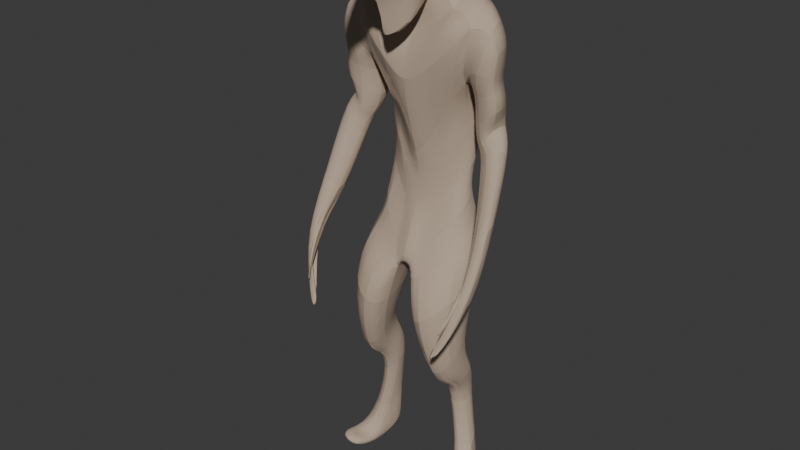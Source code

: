 # Source: base_enemy.blend  (saved by Blender 5.0.112; exported with 4.5.12 LTS)
import bpy
from mathutils import Matrix  # noqa: F401  (used for matrix-valued properties, if any)

bpy.ops.wm.read_factory_settings(use_empty=True)
scene = bpy.context.scene
scene.name = 'Scene'

# ---- collections
col_collection = bpy.data.collections.new('Collection'); scene.collection.children.link(col_collection)

# ---- materials (node trees are filled in below, after node groups)
mat_material_001 = bpy.data.materials.new('Material.001')
mat_material_001.diffuse_color = (0.5173, 0.4045, 0.3075, 1.0)
mat_material_001.roughness = 0.01064

# ---- material node trees
mat_material_001.use_nodes = True; mat_material_001.node_tree.nodes.clear()
_N = mat_material_001.node_tree.nodes; _L = mat_material_001.node_tree.links
n0 = _N.new('ShaderNodeBsdfPrincipled'); n0.name = 'Principled BSDF'; n0.location = (0, 300)
n0.inputs[0].default_value = (0.5173, 0.4045, 0.3075, 1.0)
n0.inputs[2].default_value = 0.01064
n0.inputs[27].default_value = (0.0, 0.0, 0.0, 1.0)
n0.inputs[28].default_value = 1.0
n1 = _N.new('ShaderNodeOutputMaterial'); n1.name = 'Material Output'; n1.location = (280, 300)
_L.new(n0.outputs[0], n1.inputs[0])
n1.is_active_output = True

# ---- world
world_world = bpy.data.worlds.new('World'); scene.world = world_world
world_world.use_nodes = True; world_world.node_tree.nodes.clear()
_N = world_world.node_tree.nodes; _L = world_world.node_tree.links
n0 = _N.new('ShaderNodeOutputWorld'); n0.name = 'World Output'; n0.location = (200, 100)
n1 = _N.new('ShaderNodeBackground'); n1.name = 'Background'; n1.location = (-200, 100)
n1.inputs[0].default_value = (0.05088, 0.05088, 0.05088, 1.0)
_L.new(n1.outputs[0], n0.inputs[0])
n0.is_active_output = True
world_world.color = (0.05088, 0.05088, 0.05088)
world_world.sun_shadow_jitter_overblur = 0.0

# ---- meshes
me_cube_008 = bpy.data.meshes.new('Cube.008')
me_cube_008.from_pydata([(0.3797, -0.0107, -0.88), (0.4777, -0.01641, 0.4943), (0.4711, 0.2462, -0.505), (0.4227, 0.3984, 0.5141), (0.4978, -0.02413, -1.078), (0.4799, 0.3843, -0.8246), (0.683, -0.15, 1.033), (0.4729, 0.4034, 1.256), (0.103, 0.7211, 0.8011), (0.1079, -0.1262, -1.187), (0.158, 0.4196, -0.4901), (0.1347, 0.0944, -0.1529), (0.05196, -0.2447, -1.342), (0.08393, 0.416, -1.078), (0.179, 0.423, 1.236), (0.5144, -0.05856, 1.147), (0.1452, 0.4704, -0.7914), (0.5425, -0.1958, -2.229), (0.5479, -0.00793, -1.97), (0.2706, -0.1349, -2.199), (0.2964, 0.05737, -1.967), (0.6638, 0.2184, -1.201), (0.1255, 0.2275, -1.445), (0.579, -0.2825, -1.402), (0.1147, -0.2666, -1.692), (0.4005, -0.2452, -2.416), (0.4118, 0.4577, -0.9843), (0.426, 0.05386, -1.942), (0.2971, -0.4881, -1.631), (0.3462, 0.3275, -1.307), (0.1986, -0.2021, -1.3), (0.5139, 0.4348, 0.1789), (0.4054, 0.1524, 0.1312), (0.2903, 0.04774, -0.2096), (0.1796, 0.5555, 0.3703), (0.7359, 0.2244, 0.5342), (0.8063, -0.05106, 0.5186), (0.7975, 0.1956, 0.8411), (0.8198, -0.03796, 0.7432), (0.5998, 0.2414, -0.07302), (0.5673, 0.0953, -0.1433), (0.7513, 0.2115, 0.109), (0.6891, 0.07609, 0.08329), (0.6742, 0.2708, 1.047), (0.5532, 0.3319, 0.5193), (0.5994, -0.09798, 0.564), (0.7873, -0.07522, 0.9879), (0.702, 0.2865, 0.04142), (0.6438, -0.01064, -0.04699), (0.1406, -0.2418, 0.5578), (0.4774, 0.2661, -0.3123), (0.1052, 0.06353, -0.7522), (0.1596, 0.4977, -0.3358), (0.3255, 0.1185, -0.5339), (0.813, -0.02689, 0.4668), (0.7387, 0.2091, 0.4756), (0.5118, 0.3852, 0.4143), (0.5343, 0.08948, 0.3423), (0.616, -0.02627, 0.385), (0.6132, 0.308, 0.4311), (0.8554, -0.02637, 0.298), (0.6034, 0.0009392, 0.126), (0.6495, 0.3217, 0.2526), (0.7899, 0.2112, 0.3162), (0.5064, 0.3761, 0.1752), (0.4681, 0.1465, 0.04285), (0.6295, 0.1687, -0.2238), (0.6141, 0.0409, -0.157), (0.8827, 0.1484, 0.03079), (0.8382, 0.06598, 0.08435), (0.7935, 0.2058, -0.09982), (0.7673, -0.02566, -0.05804), (0.7526, -0.07593, -0.8327), (0.7346, -0.1605, -0.7952), (0.8958, -0.08661, -0.6467), (0.9242, -0.1747, -0.5966), (0.8254, -0.04615, -0.7594), (0.7997, -0.2025, -0.6703), (0.5331, 0.009038, -2.43), (0.583, 0.1852, -2.307), (0.2927, -0.004862, -2.305), (0.3096, 0.2249, -2.191), (0.3842, -0.06701, -2.447), (0.4339, 0.2216, -2.228), (0.4715, 0.1357, -2.643), (0.495, 0.2554, -2.55), (0.2666, 0.1594, -2.515), (0.2909, 0.2696, -2.441), (0.377, 0.06315, -2.645), (0.4066, 0.2696, -2.486), (0.6073, 0.1432, -3.183), (0.5414, 0.261, -3.022), (0.4843, 0.03845, -3.174), (0.4211, 0.3064, -2.957), (0.3535, 0.2522, -2.963), (0.4121, 0.09332, -3.174), (0.6537, 0.1444, -3.543), (0.5812, 0.2775, -3.491), (0.466, 0.1504, -3.536), (0.4723, 0.2969, -3.448), (0.3711, 0.2803, -3.401), (0.4004, 0.154, -3.48), (0.6042, -0.2556, -3.378), (0.7044, -0.1905, -3.372), (0.4779, -0.1966, -3.422), (0.6341, -0.3643, -3.439), (0.7562, -0.2844, -3.435), (0.4998, -0.352, -3.473), (0.4592, -0.02873, -3.482), (0.5862, -0.09145, -3.448), (0.7282, -0.06346, -3.522), (0.6049, -0.09741, -3.566), (0.4563, -0.03604, -3.582), (0.6667, -0.02297, -3.416), (0.8565, -0.4684, -1.448), (0.8763, -0.5589, -1.468), (0.6915, -0.527, -1.683), (0.6188, -0.623, -1.779), (0.6927, -0.54, -1.65), (0.6024, -0.5864, -1.744), (0.8921, -0.3651, -1.107), (0.851, -0.4156, -1.073), (0.8565, -0.5336, -1.264), (0.9143, -0.5128, -1.273), (0.9339, -0.3826, -1.26), (0.9023, -0.3296, -1.249), (0.8418, -0.1935, -0.9634), (0.8388, -0.29, -0.9613), (0.7839, -0.601, -1.371), (0.7948, -0.5666, -1.465), (0.7738, -0.6385, -1.489), (0.7493, -0.6603, -1.498), (0.7022, -0.6267, -1.551), (0.7255, -0.6062, -1.548), (0.9132, -0.459, -1.303), (0.7208, -0.6764, -1.827), (0.8615, -0.5147, -1.479), (0.6477, -0.6689, -1.729), (0.7717, -0.4993, -1.3), (0.2034, -0.0428, 1.194), (0.144, 0.1461, 1.282), (0.1442, -0.1598, 1.119), (0.5515, -0.06253, 1.751), (0.2155, 0.1199, 1.36), (0.3642, 0.05052, 1.753), (0.2048, -0.07435, 1.319), (0.6362, -0.0516, 1.726), (0.3043, 0.141, 1.495), (0.2866, -0.2118, 1.391), (0.4514, -0.11, 1.42), (0.1768, 0.1146, 1.735), (0.09087, -0.2899, 0.7138), (0.2408, -0.1133, 1.545), (0.3615, -0.006863, 1.752), (0.05219, -0.2623, 1.356), (0.05977, 0.1556, 1.355), (-0.3825, -0.006993, -0.8801), (-0.4776, -0.01375, 0.4928), (-0.4707, 0.2474, -0.5057), (-0.4224, 0.3985, 0.5137), (0.001216, 0.4058, -0.4525), (0.002404, 0.7383, 0.8132), (-0.001433, -0.1869, -1.131), (-0.008649, 0.01648, -0.4799), (-0.4988, -0.01837, -1.08), (-0.4792, 0.3847, -0.825), (0.001295, 0.4148, -1.093), (0.002151, -0.1956, -1.365), (-0.6834, -0.1499, 1.033), (-0.4731, 0.4036, 1.256), (1.845e-05, 0.3916, 1.151), (-0.001081, 0.0321, 0.7045), (-0.1008, 0.7181, 0.8004), (-0.1088, -0.1219, -1.191), (-0.156, 0.42, -0.4902), (-0.1337, 0.1087, -0.1632), (-0.04895, -0.2442, -1.342), (-0.08267, 0.4153, -1.077), (-0.1791, 0.4232, 1.236), (-0.5158, -0.05816, 1.147), (-0.1438, 0.4704, -0.7914), (0.0008287, 0.4626, -0.8022), (-0.5427, -0.1941, -2.229), (-0.5481, -0.007352, -1.971), (-0.2727, -0.1335, -2.2), (-0.2976, 0.05762, -1.967), (-0.6638, 0.2185, -1.201), (-0.1249, 0.2275, -1.445), (-0.5804, -0.2817, -1.403), (-0.1161, -0.2657, -1.692), (-0.3992, -0.2406, -2.414), (-0.4109, 0.4566, -0.9839), (-0.4263, 0.05434, -1.943), (-0.3006, -0.4864, -1.631), (-0.346, 0.3274, -1.307), (-0.1983, -0.1994, -1.303), (-0.5129, 0.435, 0.1788), (-0.403, 0.1558, 0.1311), (-0.01123, 0.02361, -0.7062), (0.0008081, 0.5227, 0.4163), (-0.2866, 0.05875, -0.2134), (-0.1781, 0.5555, 0.3698), (-0.7358, 0.2245, 0.534), (-0.8062, -0.05093, 0.5183), (-0.7975, 0.1957, 0.841), (-0.8198, -0.0379, 0.7431), (-0.5995, 0.2419, -0.07299), (-0.5672, 0.09613, -0.1432), (-0.7512, 0.2117, 0.109), (-0.6889, 0.07655, 0.08333), (-0.6742, 0.2709, 1.047), (-0.5531, 0.332, 0.519), (-0.5994, -0.09774, 0.5634), (-0.7874, -0.07516, 0.9878), (-0.7019, 0.2867, 0.04142), (-0.6436, -0.009888, -0.04684), (-0.145, -0.2399, 0.5558), (-0.007802, -0.2638, 0.5201), (-0.4769, 0.2671, -0.3126), (-0.1184, 0.0695, -0.7503), (-0.1581, 0.4978, -0.3358), (-0.3262, 0.1228, -0.5319), (-0.01047, -0.0185, -0.7948), (0.0008981, 0.4704, -0.301), (-0.8129, -0.02669, 0.4666), (-0.7386, 0.2092, 0.4755), (-0.5114, 0.3857, 0.414), (-0.5337, 0.09134, 0.3416), (-0.6156, -0.02549, 0.3844), (-0.613, 0.3082, 0.4309), (-0.8552, -0.02607, 0.2979), (-0.6029, 0.002157, 0.126), (-0.6493, 0.322, 0.2525), (-0.7898, 0.2114, 0.3162), (-0.506, 0.3766, 0.1752), (-0.4673, 0.148, 0.04296), (-0.6293, 0.1692, -0.2238), (-0.6138, 0.04157, -0.1569), (-0.8827, 0.1485, 0.03076), (-0.8382, 0.0662, 0.08434), (-0.7934, 0.206, -0.09983), (-0.7673, -0.02527, -0.05803), (-0.7527, -0.07572, -0.8327), (-0.7347, -0.1603, -0.7952), (-0.8959, -0.08652, -0.6467), (-0.9242, -0.1747, -0.5965), (-0.8254, -0.04602, -0.7594), (-0.7997, -0.2024, -0.6702), (-0.529, 0.01154, -2.427), (-0.5806, 0.1866, -2.306), (-0.2878, -0.002194, -2.302), (-0.3068, 0.2262, -2.19), (-0.3789, -0.06346, -2.442), (-0.4317, 0.2228, -2.228), (-0.4724, 0.1365, -2.642), (-0.495, 0.2562, -2.549), (-0.2669, 0.161, -2.515), (-0.2905, 0.2709, -2.44), (-0.3785, 0.06415, -2.644), (-0.4062, 0.2707, -2.485), (-0.607, 0.1443, -3.187), (-0.5418, 0.2618, -3.024), (-0.4864, 0.03916, -3.18), (-0.4222, 0.3072, -2.959), (-0.3557, 0.2532, -2.966), (-0.4135, 0.09494, -3.179), (-0.6505, 0.1462, -3.541), (-0.5764, 0.2795, -3.489), (-0.4608, 0.1528, -3.531), (-0.4649, 0.2993, -3.443), (-0.3604, 0.2831, -3.394), (-0.388, 0.1573, -3.469), (-0.6032, -0.2547, -3.378), (-0.7037, -0.1898, -3.373), (-0.4758, -0.1952, -3.422), (-0.6335, -0.3637, -3.438), (-0.7557, -0.2839, -3.435), (-0.4985, -0.3509, -3.472), (-0.4531, -0.02575, -3.481), (-0.5837, -0.08949, -3.451), (-0.7271, -0.0625, -3.521), (-0.6036, -0.09605, -3.565), (-0.452, -0.03359, -3.578), (-0.6649, -0.02162, -3.417), (-0.8567, -0.4684, -1.448), (-0.8765, -0.5588, -1.468), (-0.6918, -0.5269, -1.684), (-0.619, -0.623, -1.779), (-0.693, -0.5399, -1.65), (-0.6025, -0.5863, -1.744), (-0.8923, -0.3649, -1.107), (-0.8512, -0.4155, -1.073), (-0.8567, -0.5335, -1.264), (-0.9144, -0.5128, -1.273), (-0.9341, -0.3825, -1.26), (-0.9025, -0.3295, -1.25), (-0.842, -0.1934, -0.9634), (-0.839, -0.2898, -0.9614), (-0.7841, -0.601, -1.371), (-0.7949, -0.5666, -1.465), (-0.774, -0.6385, -1.489), (-0.7495, -0.6603, -1.498), (-0.7024, -0.6267, -1.551), (-0.7257, -0.6062, -1.548), (-0.9133, -0.459, -1.303), (-0.7209, -0.6763, -1.827), (-0.8617, -0.5147, -1.479), (-0.648, -0.6689, -1.729), (-0.7719, -0.4992, -1.3), (-0.2042, -0.0427, 1.194), (-0.0009858, -0.06315, 1.015), (0.0009054, 0.1709, 1.298), (-0.1434, 0.1461, 1.282), (-0.1442, -0.1597, 1.118), (-0.5526, -0.06214, 1.751), (-0.2142, 0.1198, 1.36), (-0.3637, 0.05047, 1.753), (6.076e-05, 0.04381, 1.821), (-0.0001431, -0.5928, 0.6743), (0.001035, -2.244, 1.43), (-0.204, -0.07426, 1.319), (-0.6363, -0.05128, 1.726), (0.002272, -0.00334, 1.856), (-0.3034, 0.1409, 1.494), (-0.2843, -0.2122, 1.39), (0.0005203, -0.4532, 1.335), (0.002536, 0.1932, 1.417), (-0.4498, -0.1103, 1.419), (-0.1762, 0.1146, 1.735), (-0.09202, -0.2896, 0.7126), (-0.241, -0.1141, 1.545), (-0.3581, -0.007486, 1.752), (-0.05009, -0.2624, 1.356), (-0.05782, 0.1514, 1.355)], [], [(34, 8, 3, 31), (31, 3, 1, 32), (10, 2, 5, 16), (8, 161, 170, 14), (33, 11, 163, 198), (22, 29, 27, 20), (2, 0, 4, 5), (9, 162, 167, 12), (15, 14, 140, 139), (11, 1, 6, 49), (44, 43, 37, 35), (163, 11, 49, 217), (7, 14, 15, 6), (0, 9, 30, 4), (166, 13, 12, 167), (32, 1, 11, 33), (3, 8, 14, 7), (160, 10, 16, 181), (199, 161, 8, 34), (181, 16, 13, 166), (16, 5, 26, 13), (17, 25, 82, 78), (21, 23, 17, 18), (24, 22, 20, 19), (23, 28, 25, 17), (4, 30, 28, 23), (12, 13, 22, 24), (5, 4, 23, 21), (13, 26, 29, 22), (30, 9, 12), (25, 28, 24, 19), (19, 20, 81, 80), (29, 26, 5, 21), (28, 30, 12, 24), (27, 29, 21, 18), (160, 223, 52, 10), (0, 53, 51, 9), (9, 51, 222, 162), (2, 50, 53, 0), (10, 52, 50, 2), (36, 35, 37, 38), (46, 45, 36, 38), (43, 46, 38, 37), (63, 60, 42, 41), (47, 41, 68, 70), (62, 63, 41, 47), (65, 64, 39, 40), (61, 65, 40, 48), (60, 61, 48, 42), (64, 62, 47, 39), (42, 48, 71, 69), (7, 6, 46, 43), (6, 1, 45, 46), (3, 7, 43, 44), (49, 6, 15), (217, 49, 15, 171), (53, 50, 31, 32), (50, 52, 34, 31), (51, 53, 32, 33), (222, 51, 33, 198), (52, 223, 199, 34), (3, 44, 59, 56), (36, 45, 58, 54), (45, 1, 57, 58), (1, 3, 56, 57), (44, 35, 55, 59), (35, 36, 54, 55), (56, 59, 62, 64), (54, 58, 61, 60), (58, 57, 65, 61), (57, 56, 64, 65), (59, 55, 63, 62), (55, 54, 60, 63), (68, 69, 75, 74), (69, 71, 77, 75), (41, 42, 69, 68), (48, 40, 67, 71), (39, 47, 70, 66), (40, 39, 66, 67), (70, 68, 74, 76), (66, 70, 76, 72), (67, 66, 72, 73), (71, 67, 73, 77), (80, 81, 87, 86), (83, 79, 85, 89), (20, 27, 83, 81), (18, 17, 78, 79), (27, 18, 79, 83), (25, 19, 80, 82), (87, 89, 93, 94), (88, 86, 95, 92), (78, 82, 88, 84), (82, 80, 86, 88), (81, 83, 89, 87), (79, 78, 84, 85), (111, 110, 106, 105), (95, 94, 100, 101), (85, 84, 90, 91), (89, 85, 91, 93), (86, 87, 94, 95), (84, 88, 92, 90), (100, 99, 98, 101), (98, 99, 97, 96), (109, 108, 104, 102), (94, 93, 99, 100), (91, 90, 96, 97), (93, 91, 97, 99), (103, 102, 105, 106), (102, 104, 107, 105), (112, 111, 105, 107), (113, 109, 102, 103), (110, 113, 103, 106), (108, 112, 107, 104), (95, 101, 112, 108), (96, 90, 113, 110), (90, 92, 109, 113), (101, 98, 111, 112), (92, 95, 108, 109), (98, 96, 110, 111), (122, 121, 115, 119), (115, 136, 137, 119), (121, 138, 136, 115), (119, 137, 135, 117), (123, 122, 119, 117), (124, 134, 135, 116), (125, 124, 116, 118), (120, 125, 118, 114), (72, 76, 125, 120), (76, 74, 124, 125), (74, 75, 134, 124), (75, 77, 122, 123), (72, 120, 129, 126), (77, 73, 121, 122), (129, 128, 132, 133), (73, 72, 126, 127), (120, 138, 121, 128, 129), (121, 73, 127, 128), (131, 130, 133, 132), (128, 127, 131, 132), (126, 129, 133, 130), (127, 126, 130, 131), (134, 75, 123), (135, 137, 118, 116), (137, 136, 114, 118), (135, 134, 123, 117), (136, 138, 120, 114), (140, 311, 310, 139), (171, 15, 139, 310), (14, 170, 311, 140), (155, 150, 144, 147), (149, 146, 142, 148), (139, 145, 141, 151), (153, 322, 319, 152), (154, 152, 319, 325), (150, 317, 322, 153), (140, 143, 145, 139), (147, 144, 146, 149), (143, 147, 149, 145), (151, 154, 325, 318), (145, 149, 148, 141), (140, 155, 147, 143), (311, 326, 155, 140), (141, 148, 154, 151), (144, 150, 153, 146), (148, 142, 152, 154), (146, 153, 152, 142), (310, 139, 151, 318), (326, 317, 150, 155), (201, 196, 159, 172), (196, 197, 157, 159), (174, 180, 165, 158), (172, 178, 170, 161), (200, 198, 163, 175), (187, 185, 192, 194), (158, 165, 164, 156), (173, 176, 167, 162), (179, 309, 312, 178), (175, 216, 168, 157), (211, 202, 204, 210), (163, 217, 216, 175), (169, 168, 179, 178), (156, 164, 195, 173), (166, 167, 176, 177), (197, 200, 175, 157), (159, 169, 178, 172), (160, 181, 180, 174), (199, 201, 172, 161), (181, 166, 177, 180), (180, 177, 191, 165), (182, 248, 252, 190), (186, 183, 182, 188), (189, 184, 185, 187), (188, 182, 190, 193), (164, 188, 193, 195), (176, 189, 187, 177), (165, 186, 188, 164), (177, 187, 194, 191), (195, 176, 173), (190, 184, 189, 193), (184, 250, 251, 185), (194, 186, 165, 191), (193, 189, 176, 195), (192, 183, 186, 194), (160, 174, 220, 223), (156, 173, 219, 221), (173, 162, 222, 219), (158, 156, 221, 218), (174, 158, 218, 220), (203, 205, 204, 202), (213, 205, 203, 212), (210, 204, 205, 213), (233, 208, 209, 230), (214, 240, 238, 208), (232, 214, 208, 233), (235, 207, 206, 234), (231, 215, 207, 235), (230, 209, 215, 231), (234, 206, 214, 232), (209, 239, 241, 215), (169, 210, 213, 168), (168, 213, 212, 157), (159, 211, 210, 169), (216, 179, 168), (217, 171, 179, 216), (221, 197, 196, 218), (218, 196, 201, 220), (219, 200, 197, 221), (222, 198, 200, 219), (220, 201, 199, 223), (159, 226, 229, 211), (203, 224, 228, 212), (212, 228, 227, 157), (157, 227, 226, 159), (211, 229, 225, 202), (202, 225, 224, 203), (226, 234, 232, 229), (224, 230, 231, 228), (228, 231, 235, 227), (227, 235, 234, 226), (229, 232, 233, 225), (225, 233, 230, 224), (238, 244, 245, 239), (239, 245, 247, 241), (208, 238, 239, 209), (215, 241, 237, 207), (206, 236, 240, 214), (207, 237, 236, 206), (240, 246, 244, 238), (236, 242, 246, 240), (237, 243, 242, 236), (241, 247, 243, 237), (250, 256, 257, 251), (253, 259, 255, 249), (185, 251, 253, 192), (183, 249, 248, 182), (192, 253, 249, 183), (190, 252, 250, 184), (257, 264, 263, 259), (258, 262, 265, 256), (248, 254, 258, 252), (252, 258, 256, 250), (251, 257, 259, 253), (249, 255, 254, 248), (281, 275, 276, 280), (265, 271, 270, 264), (255, 261, 260, 254), (259, 263, 261, 255), (256, 265, 264, 257), (254, 260, 262, 258), (270, 271, 268, 269), (268, 266, 267, 269), (279, 272, 274, 278), (264, 270, 269, 263), (261, 267, 266, 260), (263, 269, 267, 261), (273, 276, 275, 272), (272, 275, 277, 274), (282, 277, 275, 281), (283, 273, 272, 279), (280, 276, 273, 283), (278, 274, 277, 282), (265, 278, 282, 271), (266, 280, 283, 260), (260, 283, 279, 262), (271, 282, 281, 268), (262, 279, 278, 265), (268, 281, 280, 266), (292, 289, 285, 291), (285, 289, 307, 306), (291, 285, 306, 308), (289, 287, 305, 307), (293, 287, 289, 292), (294, 286, 305, 304), (295, 288, 286, 294), (290, 284, 288, 295), (242, 290, 295, 246), (246, 295, 294, 244), (244, 294, 304, 245), (245, 293, 292, 247), (242, 296, 299, 290), (247, 292, 291, 243), (299, 303, 302, 298), (243, 297, 296, 242), (290, 299, 298, 291, 308), (291, 298, 297, 243), (301, 302, 303, 300), (298, 302, 301, 297), (296, 300, 303, 299), (297, 301, 300, 296), (304, 293, 245), (305, 286, 288, 307), (307, 288, 284, 306), (305, 287, 293, 304), (306, 284, 290, 308), (312, 309, 310, 311), (171, 310, 309, 179), (178, 312, 311, 170), (333, 323, 316, 328), (327, 324, 314, 321), (309, 329, 313, 320), (331, 330, 319, 322), (332, 325, 319, 330), (328, 331, 322, 317), (312, 309, 320, 315), (323, 327, 321, 316), (315, 320, 327, 323), (329, 318, 325, 332), (320, 313, 324, 327), (312, 315, 323, 333), (311, 312, 333, 326), (313, 329, 332, 324), (316, 321, 331, 328), (324, 332, 330, 314), (321, 314, 330, 331), (310, 318, 329, 309), (326, 333, 328, 317)])
me_cube_008.polygons.foreach_set('use_smooth', [True] * 336)
_k = set([(0, 2), (0, 4), (0, 9), (0, 53), (1, 3), (1, 6), (1, 11), (1, 32), (1, 45), (1, 57), (2, 5), (2, 10), (2, 50), (3, 7), (3, 8), (3, 31), (3, 44), (3, 56), (4, 5), (4, 23), (4, 30), (5, 16), (5, 21), (5, 26), (6, 7), (6, 15), (6, 46), (6, 49), (7, 14), (7, 43), (8, 14), (8, 34), (8, 161), (9, 12), (9, 30), (9, 51), (9, 162), (10, 16), (10, 52), (10, 160), (11, 33), (11, 49), (11, 163), (12, 13), (12, 24), (12, 30), (12, 167), (13, 16), (13, 22), (13, 26), (13, 166), (14, 15), (14, 140), (14, 170), (15, 49), (15, 139), (15, 171), (16, 181), (17, 18), (17, 23), (17, 25), (17, 78), (18, 21), (18, 27), (18, 79), (19, 20), (19, 24), (19, 25), (19, 80), (20, 22), (20, 27), (20, 81), (21, 23), (21, 29), (22, 24), (22, 29), (23, 28), (24, 28), (25, 28), (25, 82), (26, 29), (27, 29), (27, 83), (28, 30), (31, 32), (31, 34), (31, 50), (32, 33), (32, 53), (33, 51), (33, 198), (34, 52), (34, 199), (35, 36), (35, 37), (35, 44), (35, 55), (36, 38), (36, 45), (36, 54), (37, 38), (37, 43), (38, 46), (39, 40), (39, 47), (39, 64), (39, 66), (40, 48), (40, 65), (40, 67), (41, 42), (41, 47), (41, 63), (41, 68), (42, 48), (42, 60), (42, 69), (43, 44), (43, 46), (44, 59), (45, 46), (45, 58), (47, 62), (47, 70), (48, 61), (48, 71), (49, 217), (50, 52), (50, 53), (51, 53), (54, 55), (54, 58), (54, 60), (55, 59), (55, 63), (56, 57), (56, 59), (56, 64), (57, 58), (57, 65), (58, 61), (59, 62), (60, 61), (60, 63), (61, 65), (62, 63), (62, 64), (64, 65), (66, 67), (66, 70), (66, 72), (67, 71), (67, 73), (68, 69), (68, 70), (68, 74), (69, 71), (69, 75), (70, 76), (71, 77), (72, 73), (72, 76), (72, 120), (72, 126), (73, 77), (73, 121), (73, 127), (74, 75), (74, 76), (74, 124), (75, 77), (75, 123), (75, 134), (76, 125), (77, 122), (78, 79), (78, 82), (78, 84), (79, 83), (79, 85), (80, 81), (80, 82), (80, 86), (81, 83), (81, 87), (82, 88), (83, 89), (84, 85), (84, 88), (84, 90), (85, 89), (85, 91), (86, 87), (86, 88), (86, 95), (87, 89), (87, 94), (88, 92), (89, 93), (90, 91), (90, 92), (90, 96), (90, 113), (91, 93), (91, 97), (92, 95), (92, 109), (93, 94), (93, 99), (94, 95), (94, 100), (95, 101), (95, 108), (96, 97), (96, 98), (96, 110), (97, 99), (98, 99), (98, 101), (98, 111), (99, 100), (100, 101), (101, 112), (102, 103), (102, 104), (102, 105), (102, 109), (103, 106), (103, 113), (104, 107), (104, 108), (105, 106), (105, 107), (105, 111), (106, 110), (107, 112), (108, 109), (108, 112), (109, 113), (110, 111), (110, 113), (111, 112), (114, 118), (114, 120), (114, 136), (115, 119), (115, 121), (115, 136), (116, 118), (116, 124), (116, 135), (117, 119), (117, 123), (117, 135), (118, 125), (118, 137), (119, 122), (119, 137), (120, 125), (120, 129), (120, 138), (121, 122), (121, 128), (121, 138), (122, 123), (123, 134), (124, 125), (124, 134), (126, 127), (126, 129), (126, 130), (127, 128), (127, 131), (128, 129), (128, 132), (129, 133), (130, 131), (130, 133), (131, 132), (132, 133), (134, 135), (135, 137), (136, 137), (136, 138), (139, 145), (139, 151), (140, 143), (140, 155), (141, 145), (141, 148), (141, 151), (142, 146), (142, 148), (142, 152), (143, 145), (143, 147), (144, 146), (144, 147), (144, 150), (145, 149), (146, 149), (146, 153), (147, 149), (147, 155), (148, 149), (148, 154), (150, 153), (150, 155), (150, 317), (151, 154), (151, 318), (152, 153), (152, 154), (152, 319), (153, 322), (154, 325), (155, 326), (156, 158), (156, 164), (156, 173), (156, 221), (157, 159), (157, 168), (157, 175), (157, 197), (157, 212), (157, 227), (158, 165), (158, 174), (158, 218), (159, 169), (159, 172), (159, 196), (159, 211), (159, 226), (160, 174), (160, 181), (160, 223), (161, 170), (161, 172), (161, 199), (162, 167), (162, 173), (162, 222), (163, 175), (163, 198), (163, 217), (164, 165), (164, 188), (164, 195), (165, 180), (165, 186), (165, 191), (166, 167), (166, 177), (166, 181), (167, 176), (168, 169), (168, 179), (168, 213), (168, 216), (169, 178), (169, 210), (170, 178), (170, 311), (171, 179), (171, 217), (171, 310), (172, 178), (172, 201), (173, 176), (173, 195), (173, 219), (174, 180), (174, 220), (175, 200), (175, 216), (176, 177), (176, 189), (176, 195), (177, 180), (177, 187), (177, 191), (178, 179), (178, 312), (179, 216), (179, 309), (180, 181), (182, 183), (182, 188), (182, 190), (182, 248), (183, 186), (183, 192), (183, 249), (184, 185), (184, 189), (184, 190), (184, 250), (185, 187), (185, 192), (185, 251), (186, 188), (186, 194), (187, 189), (187, 194), (188, 193), (189, 193), (190, 193), (190, 252), (191, 194), (192, 194), (192, 253), (193, 195), (196, 197), (196, 201), (196, 218), (197, 200), (197, 221), (198, 200), (198, 222), (199, 201), (199, 223), (200, 219), (201, 220), (202, 203), (202, 204), (202, 211), (202, 225), (203, 205), (203, 212), (203, 224), (204, 205), (204, 210), (205, 213), (206, 207), (206, 214), (206, 234), (206, 236), (207, 215), (207, 235), (207, 237), (208, 209), (208, 214), (208, 233), (208, 238), (209, 215), (209, 230), (209, 239), (210, 211), (210, 213), (211, 229), (212, 213), (212, 228), (214, 232), (214, 240), (215, 231), (215, 241), (216, 217), (218, 220), (218, 221), (219, 221), (224, 225), (224, 228), (224, 230), (225, 229), (225, 233), (226, 227), (226, 229), (226, 234), (227, 228), (227, 235), (228, 231), (229, 232), (230, 231), (230, 233), (231, 235), (232, 233), (232, 234), (234, 235), (236, 237), (236, 240), (236, 242), (237, 241), (237, 243), (238, 239), (238, 240), (238, 244), (239, 241), (239, 245), (240, 246), (241, 247), (242, 243), (242, 246), (242, 290), (242, 296), (243, 247), (243, 291), (243, 297), (244, 245), (244, 246), (244, 294), (245, 247), (245, 293), (245, 304), (246, 295), (247, 292), (248, 249), (248, 252), (248, 254), (249, 253), (249, 255), (250, 251), (250, 252), (250, 256), (251, 253), (251, 257), (252, 258), (253, 259), (254, 255), (254, 258), (254, 260), (255, 259), (255, 261), (256, 257), (256, 258), (256, 265), (257, 259), (257, 264), (258, 262), (259, 263), (260, 261), (260, 262), (260, 266), (260, 283), (261, 263), (261, 267), (262, 265), (262, 279), (263, 264), (263, 269), (264, 265), (264, 270), (265, 271), (265, 278), (266, 267), (266, 268), (266, 280), (267, 269), (268, 269), (268, 271), (268, 281), (269, 270), (270, 271), (271, 282), (272, 273), (272, 274), (272, 275), (272, 279), (273, 276), (273, 283), (274, 277), (274, 278), (275, 276), (275, 277), (275, 281), (276, 280), (277, 282), (278, 279), (278, 282), (279, 283), (280, 281), (280, 283), (281, 282), (284, 288), (284, 290), (284, 306), (285, 289), (285, 291), (285, 306), (286, 288), (286, 294), (286, 305), (287, 289), (287, 293), (287, 305), (288, 295), (288, 307), (289, 292), (289, 307), (290, 295), (290, 299), (290, 308), (291, 292), (291, 298), (291, 308), (292, 293), (293, 304), (294, 295), (294, 304), (296, 297), (296, 299), (296, 300), (297, 298), (297, 301), (298, 299), (298, 302), (299, 303), (300, 301), (300, 303), (301, 302), (302, 303), (304, 305), (305, 307), (306, 307), (306, 308), (309, 320), (309, 329), (310, 311), (310, 318), (311, 326), (312, 315), (312, 333), (313, 320), (313, 324), (313, 329), (314, 321), (314, 324), (314, 330), (315, 320), (315, 323), (316, 321), (316, 323), (316, 328), (317, 322), (317, 326), (317, 328), (318, 325), (318, 329), (319, 322), (319, 325), (319, 330), (320, 327), (321, 327), (321, 331), (322, 331), (323, 327), (323, 333), (324, 327), (324, 332), (325, 332), (326, 333), (328, 331), (328, 333), (329, 332), (330, 331), (330, 332)])
me_cube_008.attributes.new('sharp_edge', 'BOOLEAN', 'EDGE').data.foreach_set('value', [ (min(e.vertices), max(e.vertices)) in _k for e in me_cube_008.edges])
_uv = me_cube_008.uv_layers.new(name='UVMap')
_uv.uv.foreach_set('vector', [0.5894, 0.4307, 0.625, 0.4339, 0.6128, 0.5389, 0.5855, 0.5387, 0.5855, 0.5387, 0.6128, 0.5389, 0.6248, 0.6688, 0.581, 0.6671, 0.4229, 0.4159, 0.4007, 0.5376, 0.375, 0.5167, 0.3967, 0.4106, 0.625, 0.4339, 0.625, 0.375, 0.625, 0.375, 0.625, 0.4163, 0.581, 0.8094, 0.608, 0.8075, 0.608, 0.875, 0.581, 0.875, 0.375, 0.4004, 0.375, 0.4402, 0.375, 0.4519, 0.375, 0.4004, 0.4007, 0.5376, 0.375, 0.7099, 0.375, 0.6883, 0.375, 0.5167, 0.375, 0.824, 0.375, 0.875, 0.375, 0.875, 0.375, 0.8496, 0.6895, 0.7433, 0.7087, 0.5, 0.7087, 0.5, 0.6911, 0.7232, 0.608, 0.8075, 0.6248, 0.6688, 0.625, 0.721, 0.6194, 0.8077, 0.6196, 0.5389, 0.625, 0.539, 0.625, 0.539, 0.625, 0.539, 0.608, 0.875, 0.608, 0.8075, 0.6194, 0.8077, 0.618, 0.875, 0.625, 0.539, 0.7087, 0.5, 0.6895, 0.7433, 0.625, 0.721, 0.375, 0.7099, 0.375, 0.824, 0.375, 0.8052, 0.375, 0.6883, 0.2535, 0.4929, 0.2605, 0.4952, 0.2754, 0.75, 0.25, 0.75, 0.581, 0.6671, 0.6248, 0.6688, 0.608, 0.8075, 0.581, 0.8094, 0.6128, 0.5389, 0.625, 0.4339, 0.625, 0.4163, 0.625, 0.539, 0.4455, 0.375, 0.4229, 0.4159, 0.3967, 0.4106, 0.4054, 0.375, 0.5934, 0.375, 0.625, 0.375, 0.625, 0.4339, 0.5894, 0.4307, 0.4054, 0.375, 0.3967, 0.4106, 0.3777, 0.383, 0.3789, 0.375, 0.3967, 0.4106, 0.375, 0.5167, 0.375, 0.4497, 0.3777, 0.383, 0.375, 0.6883, 0.375, 0.7908, 0.375, 0.7908, 0.375, 0.6883, 0.375, 0.539, 0.375, 0.6883, 0.375, 0.6883, 0.375, 0.539, 0.2754, 0.6082, 0.2754, 0.5, 0.2754, 0.5, 0.2754, 0.6082, 0.375, 0.6883, 0.375, 0.8043, 0.375, 0.7908, 0.375, 0.6883, 0.375, 0.6883, 0.375, 0.8052, 0.375, 0.8043, 0.375, 0.6883, 0.2754, 0.75, 0.2605, 0.4952, 0.2754, 0.5, 0.2754, 0.6082, 0.375, 0.5167, 0.375, 0.6883, 0.375, 0.6883, 0.375, 0.539, 0.3777, 0.383, 0.375, 0.4497, 0.375, 0.4402, 0.375, 0.4004, 0.375, 0.8052, 0.375, 0.824, 0.375, 0.8496, 0.375, 0.7908, 0.375, 0.8043, 0.375, 0.8318, 0.375, 0.821, 0.2754, 0.6082, 0.2754, 0.5, 0.2754, 0.5023, 0.2754, 0.6291, 0.375, 0.4402, 0.375, 0.4497, 0.375, 0.5167, 0.375, 0.539, 0.375, 0.8043, 0.375, 0.8052, 0.375, 0.8496, 0.375, 0.8318, 0.375, 0.4519, 0.375, 0.4402, 0.375, 0.539, 0.375, 0.539, 0.4455, 0.375, 0.4797, 0.375, 0.4656, 0.4197, 0.4229, 0.4159, 0.375, 0.7099, 0.4496, 0.6944, 0.5338, 0.8127, 0.375, 0.824, 0.375, 0.824, 0.5338, 0.8127, 0.5392, 0.875, 0.375, 0.875, 0.4007, 0.5376, 0.4448, 0.5379, 0.4496, 0.6944, 0.375, 0.7099, 0.4229, 0.4159, 0.4656, 0.4197, 0.4448, 0.5379, 0.4007, 0.5376, 0.625, 0.6774, 0.625, 0.539, 0.625, 0.539, 0.625, 0.721, 0.625, 0.721, 0.625, 0.6725, 0.625, 0.6774, 0.625, 0.721, 0.625, 0.539, 0.625, 0.721, 0.625, 0.721, 0.625, 0.539, 0.625, 0.539, 0.625, 0.6673, 0.625, 0.658, 0.625, 0.539, 0.6196, 0.5389, 0.625, 0.539, 0.625, 0.539, 0.6196, 0.5389, 0.6196, 0.5389, 0.625, 0.539, 0.625, 0.539, 0.6196, 0.5389, 0.625, 0.658, 0.6128, 0.5389, 0.6128, 0.5389, 0.625, 0.658, 0.625, 0.658, 0.625, 0.658, 0.625, 0.658, 0.625, 0.658, 0.625, 0.6673, 0.625, 0.658, 0.625, 0.658, 0.625, 0.658, 0.6128, 0.5389, 0.6196, 0.5389, 0.6196, 0.5389, 0.6128, 0.5389, 0.625, 0.658, 0.625, 0.658, 0.625, 0.658, 0.625, 0.6277, 0.625, 0.539, 0.625, 0.721, 0.625, 0.721, 0.625, 0.539, 0.625, 0.721, 0.6248, 0.6688, 0.625, 0.6725, 0.625, 0.721, 0.6128, 0.5389, 0.625, 0.539, 0.625, 0.539, 0.6196, 0.5389, 0.6194, 0.8077, 0.625, 0.721, 0.625, 0.8078, 0.618, 0.875, 0.6194, 0.8077, 0.625, 0.8078, 0.625, 0.875, 0.4496, 0.6944, 0.4448, 0.5379, 0.5855, 0.5387, 0.581, 0.6671, 0.4448, 0.5379, 0.4656, 0.4197, 0.5894, 0.4307, 0.5855, 0.5387, 0.5338, 0.8127, 0.4496, 0.6944, 0.581, 0.6671, 0.581, 0.8094, 0.5392, 0.875, 0.5338, 0.8127, 0.581, 0.8094, 0.581, 0.875, 0.4656, 0.4197, 0.4797, 0.375, 0.5934, 0.375, 0.5894, 0.4307, 0.6128, 0.5389, 0.6196, 0.5389, 0.6196, 0.5389, 0.6128, 0.5389, 0.625, 0.6774, 0.625, 0.6725, 0.625, 0.658, 0.625, 0.6755, 0.625, 0.6725, 0.6248, 0.6688, 0.625, 0.658, 0.625, 0.658, 0.6248, 0.6688, 0.6128, 0.5389, 0.6128, 0.5389, 0.625, 0.658, 0.6196, 0.5389, 0.625, 0.539, 0.625, 0.539, 0.6196, 0.5389, 0.625, 0.539, 0.625, 0.6774, 0.625, 0.6755, 0.625, 0.539, 0.6128, 0.5389, 0.6196, 0.5389, 0.6196, 0.5389, 0.6128, 0.5389, 0.625, 0.6755, 0.625, 0.658, 0.625, 0.658, 0.625, 0.6673, 0.625, 0.658, 0.625, 0.658, 0.625, 0.658, 0.625, 0.658, 0.625, 0.658, 0.6128, 0.5389, 0.6128, 0.5389, 0.625, 0.658, 0.6196, 0.5389, 0.625, 0.539, 0.625, 0.539, 0.6196, 0.5389, 0.625, 0.539, 0.625, 0.6755, 0.625, 0.6673, 0.625, 0.539, 0.625, 0.539, 0.625, 0.6277, 0.625, 0.6568, 0.625, 0.539, 0.625, 0.6277, 0.625, 0.658, 0.625, 0.658, 0.625, 0.6568, 0.625, 0.539, 0.625, 0.658, 0.625, 0.6277, 0.625, 0.539, 0.625, 0.658, 0.625, 0.658, 0.625, 0.658, 0.625, 0.658, 0.6128, 0.5389, 0.6196, 0.5389, 0.6196, 0.5389, 0.6128, 0.5389, 0.625, 0.658, 0.6128, 0.5389, 0.6128, 0.5389, 0.625, 0.658, 0.6196, 0.5389, 0.625, 0.539, 0.625, 0.539, 0.6196, 0.5389, 0.6128, 0.5389, 0.6196, 0.5389, 0.6196, 0.5389, 0.6128, 0.5389, 0.625, 0.658, 0.6128, 0.5389, 0.6128, 0.5389, 0.625, 0.658, 0.625, 0.658, 0.625, 0.658, 0.625, 0.658, 0.625, 0.658, 0.2754, 0.6291, 0.2754, 0.5023, 0.2754, 0.5, 0.2754, 0.6082, 0.375, 0.4519, 0.375, 0.539, 0.375, 0.539, 0.375, 0.4519, 0.375, 0.4004, 0.375, 0.4519, 0.375, 0.4519, 0.375, 0.416, 0.375, 0.539, 0.375, 0.6883, 0.375, 0.6883, 0.375, 0.539, 0.375, 0.4519, 0.375, 0.539, 0.375, 0.539, 0.375, 0.4519, 0.375, 0.7908, 0.375, 0.821, 0.375, 0.8137, 0.375, 0.7908, 0.375, 0.4004, 0.375, 0.4519, 0.375, 0.4665, 0.375, 0.4004, 0.375, 0.7908, 0.375, 0.821, 0.375, 0.817, 0.375, 0.7908, 0.375, 0.6883, 0.375, 0.7908, 0.375, 0.7908, 0.375, 0.6883, 0.375, 0.7908, 0.375, 0.8137, 0.375, 0.821, 0.375, 0.7908, 0.375, 0.416, 0.375, 0.4519, 0.375, 0.4519, 0.375, 0.4004, 0.375, 0.539, 0.375, 0.6883, 0.375, 0.6883, 0.375, 0.539, 0.314, 0.6318, 0.375, 0.6883, 0.375, 0.6883, 0.314, 0.6318, 0.2754, 0.5839, 0.2754, 0.5, 0.2754, 0.5, 0.2754, 0.6082, 0.375, 0.539, 0.375, 0.6883, 0.375, 0.6883, 0.375, 0.539, 0.375, 0.4519, 0.375, 0.539, 0.375, 0.539, 0.375, 0.4665, 0.2754, 0.6082, 0.2754, 0.5, 0.2754, 0.5, 0.2754, 0.5839, 0.375, 0.6883, 0.375, 0.7908, 0.375, 0.7908, 0.375, 0.6883, 0.2754, 0.5, 0.3188, 0.5028, 0.314, 0.6318, 0.2754, 0.6082, 0.314, 0.6318, 0.3188, 0.5028, 0.375, 0.539, 0.375, 0.6883, 0.375, 0.7908, 0.375, 0.8181, 0.375, 0.8193, 0.375, 0.7908, 0.375, 0.4004, 0.375, 0.4665, 0.375, 0.4494, 0.375, 0.4004, 0.375, 0.539, 0.375, 0.6883, 0.375, 0.6883, 0.375, 0.539, 0.375, 0.4665, 0.375, 0.539, 0.375, 0.539, 0.375, 0.4494, 0.375, 0.6883, 0.375, 0.7908, 0.375, 0.7972, 0.375, 0.6883, 0.375, 0.7908, 0.375, 0.8193, 0.375, 0.8269, 0.375, 0.7972, 0.2754, 0.6082, 0.314, 0.6318, 0.314, 0.6318, 0.2754, 0.6082, 0.375, 0.6883, 0.375, 0.7908, 0.375, 0.7908, 0.375, 0.6883, 0.375, 0.6883, 0.375, 0.6883, 0.375, 0.6883, 0.375, 0.6883, 0.2754, 0.596, 0.2754, 0.6082, 0.2754, 0.6082, 0.2754, 0.6082, 0.2754, 0.5839, 0.2754, 0.6082, 0.2754, 0.6082, 0.2754, 0.596, 0.375, 0.6883, 0.375, 0.6883, 0.375, 0.6883, 0.375, 0.6883, 0.375, 0.6883, 0.375, 0.7908, 0.375, 0.7908, 0.375, 0.6883, 0.2754, 0.6082, 0.314, 0.6318, 0.314, 0.6318, 0.2754, 0.6082, 0.375, 0.7908, 0.375, 0.817, 0.375, 0.8181, 0.375, 0.7908, 0.314, 0.6318, 0.375, 0.6883, 0.375, 0.6883, 0.314, 0.6318, 0.625, 0.658, 0.625, 0.658, 0.625, 0.658, 0.625, 0.658, 0.625, 0.658, 0.6181, 0.5905, 0.6219, 0.59, 0.625, 0.658, 0.625, 0.658, 0.6167, 0.5767, 0.6181, 0.5905, 0.625, 0.658, 0.625, 0.658, 0.6219, 0.59, 0.624, 0.594, 0.625, 0.6572, 0.625, 0.6568, 0.625, 0.658, 0.625, 0.658, 0.625, 0.6572, 0.625, 0.539, 0.625, 0.6063, 0.624, 0.594, 0.6232, 0.539, 0.6196, 0.5389, 0.625, 0.539, 0.6232, 0.539, 0.6196, 0.5389, 0.6128, 0.5389, 0.6196, 0.5389, 0.6196, 0.5389, 0.6128, 0.5389, 0.6128, 0.5389, 0.6196, 0.5389, 0.6196, 0.5389, 0.6128, 0.5389, 0.6196, 0.5389, 0.625, 0.539, 0.625, 0.539, 0.6196, 0.5389, 0.625, 0.539, 0.625, 0.6568, 0.625, 0.6063, 0.625, 0.539, 0.625, 0.6568, 0.625, 0.658, 0.625, 0.658, 0.625, 0.6568, 0.6128, 0.5389, 0.6128, 0.5389, 0.6128, 0.5389, 0.6128, 0.5389, 0.625, 0.658, 0.625, 0.658, 0.625, 0.658, 0.625, 0.658, 0.6128, 0.5389, 0.625, 0.658, 0.625, 0.658, 0.6128, 0.5389, 0.625, 0.658, 0.6128, 0.5389, 0.6128, 0.5389, 0.625, 0.658, 0.6128, 0.5389, 0.6167, 0.5767, 0.625, 0.658, 0.625, 0.658, 0.6128, 0.5389, 0.625, 0.658, 0.625, 0.658, 0.625, 0.658, 0.625, 0.658, 0.625, 0.658, 0.6128, 0.5389, 0.6128, 0.5389, 0.625, 0.658, 0.625, 0.658, 0.625, 0.658, 0.625, 0.658, 0.625, 0.658, 0.6128, 0.5389, 0.6128, 0.5389, 0.6128, 0.5389, 0.6128, 0.5389, 0.625, 0.658, 0.6128, 0.5389, 0.6128, 0.5389, 0.625, 0.658, 0.625, 0.6063, 0.625, 0.6568, 0.625, 0.6568, 0.624, 0.594, 0.6219, 0.59, 0.6196, 0.5389, 0.6232, 0.539, 0.6219, 0.59, 0.6181, 0.5905, 0.6128, 0.5389, 0.6196, 0.5389, 0.624, 0.594, 0.625, 0.6063, 0.625, 0.6568, 0.625, 0.6572, 0.6181, 0.5905, 0.6167, 0.5767, 0.6128, 0.5389, 0.6128, 0.5389, 0.7087, 0.5, 0.75, 0.5, 0.75, 0.75, 0.6854, 0.7173, 0.625, 0.875, 0.625, 0.8078, 0.625, 0.8019, 0.625, 0.875, 0.625, 0.4163, 0.625, 0.375, 0.625, 0.375, 0.625, 0.4163, 0.4722, 0.4375, 0.625, 0.4375, 0.625, 0.5, 0.4722, 0.5, 0.4722, 0.625, 0.625, 0.625, 0.625, 0.75, 0.4722, 0.75, 0.3302, 0.625, 0.375, 0.625, 0.375, 0.75, 0.3125, 0.75, 0.6875, 0.625, 0.75, 0.625, 0.75, 0.75, 0.6875, 0.75, 0.4722, 0.8125, 0.625, 0.8125, 0.625, 0.875, 0.4722, 0.875, 0.6875, 0.5, 0.75, 0.5169, 0.75, 0.625, 0.6875, 0.625, 0.3125, 0.5, 0.375, 0.5, 0.375, 0.625, 0.3302, 0.625, 0.4722, 0.5, 0.625, 0.5, 0.625, 0.625, 0.4722, 0.625, 0.375, 0.5, 0.4722, 0.5, 0.4722, 0.625, 0.375, 0.625, 0.375, 0.8125, 0.4722, 0.8125, 0.4722, 0.875, 0.375, 0.875, 0.375, 0.625, 0.4722, 0.625, 0.4722, 0.75, 0.375, 0.75, 0.375, 0.4375, 0.4722, 0.4375, 0.4722, 0.5, 0.375, 0.5, 0.375, 0.375, 0.4722, 0.375, 0.4722, 0.4375, 0.375, 0.4375, 0.375, 0.75, 0.4722, 0.75, 0.4722, 0.8125, 0.375, 0.8125, 0.625, 0.5, 0.6875, 0.5, 0.6875, 0.625, 0.625, 0.625, 0.4722, 0.75, 0.625, 0.75, 0.625, 0.8125, 0.4722, 0.8125, 0.625, 0.625, 0.6875, 0.625, 0.6875, 0.75, 0.625, 0.75, 0.25, 0.625, 0.3302, 0.625, 0.3125, 0.75, 0.25, 0.75, 0.4722, 0.375, 0.6363, 0.3805, 0.625, 0.4375, 0.4722, 0.4375, 0.5894, 0.4307, 0.5855, 0.5387, 0.6128, 0.5389, 0.625, 0.4339, 0.5855, 0.5387, 0.581, 0.6671, 0.6248, 0.6688, 0.6128, 0.5389, 0.4229, 0.4159, 0.3967, 0.4106, 0.375, 0.5167, 0.4007, 0.5376, 0.625, 0.4339, 0.625, 0.4163, 0.625, 0.375, 0.625, 0.375, 0.581, 0.8094, 0.581, 0.875, 0.608, 0.875, 0.608, 0.8075, 0.375, 0.4004, 0.375, 0.4004, 0.375, 0.4519, 0.375, 0.4402, 0.4007, 0.5376, 0.375, 0.5167, 0.375, 0.6883, 0.375, 0.7099, 0.375, 0.824, 0.375, 0.8496, 0.375, 0.875, 0.375, 0.875, 0.6895, 0.7433, 0.6911, 0.7232, 0.7087, 0.5, 0.7087, 0.5, 0.608, 0.8075, 0.6194, 0.8077, 0.625, 0.721, 0.6248, 0.6688, 0.6196, 0.5389, 0.625, 0.539, 0.625, 0.539, 0.625, 0.539, 0.608, 0.875, 0.618, 0.875, 0.6194, 0.8077, 0.608, 0.8075, 0.625, 0.539, 0.625, 0.721, 0.6895, 0.7433, 0.7087, 0.5, 0.375, 0.7099, 0.375, 0.6883, 0.375, 0.8052, 0.375, 0.824, 0.2535, 0.4929, 0.25, 0.75, 0.2754, 0.75, 0.2605, 0.4952, 0.581, 0.6671, 0.581, 0.8094, 0.608, 0.8075, 0.6248, 0.6688, 0.6128, 0.5389, 0.625, 0.539, 0.625, 0.4163, 0.625, 0.4339, 0.4455, 0.375, 0.4054, 0.375, 0.3967, 0.4106, 0.4229, 0.4159, 0.5934, 0.375, 0.5894, 0.4307, 0.625, 0.4339, 0.625, 0.375, 0.4054, 0.375, 0.3789, 0.375, 0.3777, 0.383, 0.3967, 0.4106, 0.3967, 0.4106, 0.3777, 0.383, 0.375, 0.4497, 0.375, 0.5167, 0.375, 0.6883, 0.375, 0.6883, 0.375, 0.7908, 0.375, 0.7908, 0.375, 0.539, 0.375, 0.539, 0.375, 0.6883, 0.375, 0.6883, 0.2754, 0.6082, 0.2754, 0.6082, 0.2754, 0.5, 0.2754, 0.5, 0.375, 0.6883, 0.375, 0.6883, 0.375, 0.7908, 0.375, 0.8043, 0.375, 0.6883, 0.375, 0.6883, 0.375, 0.8043, 0.375, 0.8052, 0.2754, 0.75, 0.2754, 0.6082, 0.2754, 0.5, 0.2605, 0.4952, 0.375, 0.5167, 0.375, 0.539, 0.375, 0.6883, 0.375, 0.6883, 0.3777, 0.383, 0.375, 0.4004, 0.375, 0.4402, 0.375, 0.4497, 0.375, 0.8052, 0.375, 0.8496, 0.375, 0.824, 0.375, 0.7908, 0.375, 0.821, 0.375, 0.8318, 0.375, 0.8043, 0.2754, 0.6082, 0.2754, 0.6291, 0.2754, 0.5023, 0.2754, 0.5, 0.375, 0.4402, 0.375, 0.539, 0.375, 0.5167, 0.375, 0.4497, 0.375, 0.8043, 0.375, 0.8318, 0.375, 0.8496, 0.375, 0.8052, 0.375, 0.4519, 0.375, 0.539, 0.375, 0.539, 0.375, 0.4402, 0.4455, 0.375, 0.4229, 0.4159, 0.4656, 0.4197, 0.4797, 0.375, 0.375, 0.7099, 0.375, 0.824, 0.5338, 0.8127, 0.4496, 0.6944, 0.375, 0.824, 0.375, 0.875, 0.5392, 0.875, 0.5338, 0.8127, 0.4007, 0.5376, 0.375, 0.7099, 0.4496, 0.6944, 0.4448, 0.5379, 0.4229, 0.4159, 0.4007, 0.5376, 0.4448, 0.5379, 0.4656, 0.4197, 0.625, 0.6774, 0.625, 0.721, 0.625, 0.539, 0.625, 0.539, 0.625, 0.721, 0.625, 0.721, 0.625, 0.6774, 0.625, 0.6725, 0.625, 0.539, 0.625, 0.539, 0.625, 0.721, 0.625, 0.721, 0.625, 0.539, 0.625, 0.539, 0.625, 0.658, 0.625, 0.6673, 0.6196, 0.5389, 0.6196, 0.5389, 0.625, 0.539, 0.625, 0.539, 0.6196, 0.5389, 0.6196, 0.5389, 0.625, 0.539, 0.625, 0.539, 0.625, 0.658, 0.625, 0.658, 0.6128, 0.5389, 0.6128, 0.5389, 0.625, 0.658, 0.625, 0.658, 0.625, 0.658, 0.625, 0.658, 0.625, 0.6673, 0.625, 0.658, 0.625, 0.658, 0.625, 0.658, 0.6128, 0.5389, 0.6128, 0.5389, 0.6196, 0.5389, 0.6196, 0.5389, 0.625, 0.658, 0.625, 0.6277, 0.625, 0.658, 0.625, 0.658, 0.625, 0.539, 0.625, 0.539, 0.625, 0.721, 0.625, 0.721, 0.625, 0.721, 0.625, 0.721, 0.625, 0.6725, 0.6248, 0.6688, 0.6128, 0.5389, 0.6196, 0.5389, 0.625, 0.539, 0.625, 0.539, 0.6194, 0.8077, 0.625, 0.8078, 0.625, 0.721, 0.618, 0.875, 0.625, 0.875, 0.625, 0.8078, 0.6194, 0.8077, 0.4496, 0.6944, 0.581, 0.6671, 0.5855, 0.5387, 0.4448, 0.5379, 0.4448, 0.5379, 0.5855, 0.5387, 0.5894, 0.4307, 0.4656, 0.4197, 0.5338, 0.8127, 0.581, 0.8094, 0.581, 0.6671, 0.4496, 0.6944, 0.5392, 0.875, 0.581, 0.875, 0.581, 0.8094, 0.5338, 0.8127, 0.4656, 0.4197, 0.5894, 0.4307, 0.5934, 0.375, 0.4797, 0.375, 0.6128, 0.5389, 0.6128, 0.5389, 0.6196, 0.5389, 0.6196, 0.5389, 0.625, 0.6774, 0.625, 0.6755, 0.625, 0.658, 0.625, 0.6725, 0.625, 0.6725, 0.625, 0.658, 0.625, 0.658, 0.6248, 0.6688, 0.6248, 0.6688, 0.625, 0.658, 0.6128, 0.5389, 0.6128, 0.5389, 0.6196, 0.5389, 0.6196, 0.5389, 0.625, 0.539, 0.625, 0.539, 0.625, 0.539, 0.625, 0.539, 0.625, 0.6755, 0.625, 0.6774, 0.6128, 0.5389, 0.6128, 0.5389, 0.6196, 0.5389, 0.6196, 0.5389, 0.625, 0.6755, 0.625, 0.6673, 0.625, 0.658, 0.625, 0.658, 0.625, 0.658, 0.625, 0.658, 0.625, 0.658, 0.625, 0.658, 0.625, 0.658, 0.625, 0.658, 0.6128, 0.5389, 0.6128, 0.5389, 0.6196, 0.5389, 0.6196, 0.5389, 0.625, 0.539, 0.625, 0.539, 0.625, 0.539, 0.625, 0.539, 0.625, 0.6673, 0.625, 0.6755, 0.625, 0.539, 0.625, 0.539, 0.625, 0.6568, 0.625, 0.6277, 0.625, 0.6277, 0.625, 0.6568, 0.625, 0.658, 0.625, 0.658, 0.625, 0.539, 0.625, 0.539, 0.625, 0.6277, 0.625, 0.658, 0.625, 0.658, 0.625, 0.658, 0.625, 0.658, 0.625, 0.658, 0.6128, 0.5389, 0.6128, 0.5389, 0.6196, 0.5389, 0.6196, 0.5389, 0.625, 0.658, 0.625, 0.658, 0.6128, 0.5389, 0.6128, 0.5389, 0.6196, 0.5389, 0.6196, 0.5389, 0.625, 0.539, 0.625, 0.539, 0.6128, 0.5389, 0.6128, 0.5389, 0.6196, 0.5389, 0.6196, 0.5389, 0.625, 0.658, 0.625, 0.658, 0.6128, 0.5389, 0.6128, 0.5389, 0.625, 0.658, 0.625, 0.658, 0.625, 0.658, 0.625, 0.658, 0.2754, 0.6291, 0.2754, 0.6082, 0.2754, 0.5, 0.2754, 0.5023, 0.375, 0.4519, 0.375, 0.4519, 0.375, 0.539, 0.375, 0.539, 0.375, 0.4004, 0.375, 0.416, 0.375, 0.4519, 0.375, 0.4519, 0.375, 0.539, 0.375, 0.539, 0.375, 0.6883, 0.375, 0.6883, 0.375, 0.4519, 0.375, 0.4519, 0.375, 0.539, 0.375, 0.539, 0.375, 0.7908, 0.375, 0.7908, 0.375, 0.8137, 0.375, 0.821, 0.375, 0.4004, 0.375, 0.4004, 0.375, 0.4665, 0.375, 0.4519, 0.375, 0.7908, 0.375, 0.7908, 0.375, 0.817, 0.375, 0.821, 0.375, 0.6883, 0.375, 0.6883, 0.375, 0.7908, 0.375, 0.7908, 0.375, 0.7908, 0.375, 0.7908, 0.375, 0.821, 0.375, 0.8137, 0.375, 0.416, 0.375, 0.4004, 0.375, 0.4519, 0.375, 0.4519, 0.375, 0.539, 0.375, 0.539, 0.375, 0.6883, 0.375, 0.6883, 0.314, 0.6318, 0.314, 0.6318, 0.375, 0.6883, 0.375, 0.6883, 0.2754, 0.5839, 0.2754, 0.6082, 0.2754, 0.5, 0.2754, 0.5, 0.375, 0.539, 0.375, 0.539, 0.375, 0.6883, 0.375, 0.6883, 0.375, 0.4519, 0.375, 0.4665, 0.375, 0.539, 0.375, 0.539, 0.2754, 0.6082, 0.2754, 0.5839, 0.2754, 0.5, 0.2754, 0.5, 0.375, 0.6883, 0.375, 0.6883, 0.375, 0.7908, 0.375, 0.7908, 0.2754, 0.5, 0.2754, 0.6082, 0.314, 0.6318, 0.3188, 0.5028, 0.314, 0.6318, 0.375, 0.6883, 0.375, 0.539, 0.3188, 0.5028, 0.375, 0.7908, 0.375, 0.7908, 0.375, 0.8193, 0.375, 0.8181, 0.375, 0.4004, 0.375, 0.4004, 0.375, 0.4494, 0.375, 0.4665, 0.375, 0.539, 0.375, 0.539, 0.375, 0.6883, 0.375, 0.6883, 0.375, 0.4665, 0.375, 0.4494, 0.375, 0.539, 0.375, 0.539, 0.375, 0.6883, 0.375, 0.6883, 0.375, 0.7972, 0.375, 0.7908, 0.375, 0.7908, 0.375, 0.7972, 0.375, 0.8269, 0.375, 0.8193, 0.2754, 0.6082, 0.2754, 0.6082, 0.314, 0.6318, 0.314, 0.6318, 0.375, 0.6883, 0.375, 0.6883, 0.375, 0.7908, 0.375, 0.7908, 0.375, 0.6883, 0.375, 0.6883, 0.375, 0.6883, 0.375, 0.6883, 0.2754, 0.596, 0.2754, 0.6082, 0.2754, 0.6082, 0.2754, 0.6082, 0.2754, 0.5839, 0.2754, 0.596, 0.2754, 0.6082, 0.2754, 0.6082, 0.375, 0.6883, 0.375, 0.6883, 0.375, 0.6883, 0.375, 0.6883, 0.375, 0.6883, 0.375, 0.6883, 0.375, 0.7908, 0.375, 0.7908, 0.2754, 0.6082, 0.2754, 0.6082, 0.314, 0.6318, 0.314, 0.6318, 0.375, 0.7908, 0.375, 0.7908, 0.375, 0.8181, 0.375, 0.817, 0.314, 0.6318, 0.314, 0.6318, 0.375, 0.6883, 0.375, 0.6883, 0.625, 0.658, 0.625, 0.658, 0.625, 0.658, 0.625, 0.658, 0.625, 0.658, 0.625, 0.658, 0.6219, 0.59, 0.6181, 0.5905, 0.625, 0.658, 0.625, 0.658, 0.6181, 0.5905, 0.6167, 0.5767, 0.625, 0.658, 0.625, 0.6572, 0.624, 0.594, 0.6219, 0.59, 0.625, 0.6568, 0.625, 0.6572, 0.625, 0.658, 0.625, 0.658, 0.625, 0.539, 0.6232, 0.539, 0.624, 0.594, 0.625, 0.6063, 0.6196, 0.5389, 0.6196, 0.5389, 0.6232, 0.539, 0.625, 0.539, 0.6128, 0.5389, 0.6128, 0.5389, 0.6196, 0.5389, 0.6196, 0.5389, 0.6128, 0.5389, 0.6128, 0.5389, 0.6196, 0.5389, 0.6196, 0.5389, 0.6196, 0.5389, 0.6196, 0.5389, 0.625, 0.539, 0.625, 0.539, 0.625, 0.539, 0.625, 0.539, 0.625, 0.6063, 0.625, 0.6568, 0.625, 0.6568, 0.625, 0.6568, 0.625, 0.658, 0.625, 0.658, 0.6128, 0.5389, 0.6128, 0.5389, 0.6128, 0.5389, 0.6128, 0.5389, 0.625, 0.658, 0.625, 0.658, 0.625, 0.658, 0.625, 0.658, 0.6128, 0.5389, 0.6128, 0.5389, 0.625, 0.658, 0.625, 0.658, 0.625, 0.658, 0.625, 0.658, 0.6128, 0.5389, 0.6128, 0.5389, 0.6128, 0.5389, 0.6128, 0.5389, 0.625, 0.658, 0.625, 0.658, 0.6167, 0.5767, 0.625, 0.658, 0.625, 0.658, 0.625, 0.658, 0.625, 0.658, 0.625, 0.658, 0.625, 0.658, 0.6128, 0.5389, 0.6128, 0.5389, 0.625, 0.658, 0.625, 0.658, 0.625, 0.658, 0.625, 0.658, 0.6128, 0.5389, 0.6128, 0.5389, 0.6128, 0.5389, 0.6128, 0.5389, 0.625, 0.658, 0.625, 0.658, 0.6128, 0.5389, 0.6128, 0.5389, 0.625, 0.6063, 0.625, 0.6568, 0.625, 0.6568, 0.624, 0.594, 0.6232, 0.539, 0.6196, 0.5389, 0.6219, 0.59, 0.6219, 0.59, 0.6196, 0.5389, 0.6128, 0.5389, 0.6181, 0.5905, 0.624, 0.594, 0.625, 0.6572, 0.625, 0.6568, 0.625, 0.6063, 0.6181, 0.5905, 0.6128, 0.5389, 0.6128, 0.5389, 0.6167, 0.5767, 0.7087, 0.5, 0.6854, 0.7173, 0.75, 0.75, 0.75, 0.5, 0.625, 0.875, 0.625, 0.875, 0.625, 0.8019, 0.625, 0.8078, 0.625, 0.4163, 0.625, 0.4163, 0.625, 0.375, 0.625, 0.375, 0.4722, 0.4375, 0.4722, 0.5, 0.625, 0.5, 0.625, 0.4375, 0.4722, 0.625, 0.4722, 0.75, 0.625, 0.75, 0.625, 0.625, 0.3302, 0.625, 0.3125, 0.75, 0.375, 0.75, 0.375, 0.625, 0.6875, 0.625, 0.6875, 0.75, 0.75, 0.75, 0.75, 0.625, 0.4722, 0.8125, 0.4722, 0.875, 0.625, 0.875, 0.625, 0.8125, 0.6875, 0.5, 0.6875, 0.625, 0.75, 0.625, 0.75, 0.5169, 0.3125, 0.5, 0.3302, 0.625, 0.375, 0.625, 0.375, 0.5, 0.4722, 0.5, 0.4722, 0.625, 0.625, 0.625, 0.625, 0.5, 0.375, 0.5, 0.375, 0.625, 0.4722, 0.625, 0.4722, 0.5, 0.375, 0.8125, 0.375, 0.875, 0.4722, 0.875, 0.4722, 0.8125, 0.375, 0.625, 0.375, 0.75, 0.4722, 0.75, 0.4722, 0.625, 0.375, 0.4375, 0.375, 0.5, 0.4722, 0.5, 0.4722, 0.4375, 0.375, 0.375, 0.375, 0.4375, 0.4722, 0.4375, 0.4722, 0.375, 0.375, 0.75, 0.375, 0.8125, 0.4722, 0.8125, 0.4722, 0.75, 0.625, 0.5, 0.625, 0.625, 0.6875, 0.625, 0.6875, 0.5, 0.4722, 0.75, 0.4722, 0.8125, 0.625, 0.8125, 0.625, 0.75, 0.625, 0.625, 0.625, 0.75, 0.6875, 0.75, 0.6875, 0.625, 0.25, 0.625, 0.25, 0.75, 0.3125, 0.75, 0.3302, 0.625, 0.4722, 0.375, 0.4722, 0.4375, 0.625, 0.4375, 0.6363, 0.3805])
me_cube_008.materials.append(mat_material_001)
me_cube_008.use_mirror_x = True
me_cube_008.update()
me_cube_008.normals_split_custom_set([tuple(v) for v in zip(*[iter([0.5509, 0.8343, -0.0201, 0.5509, 0.8343, -0.0201, 0.5509, 0.8343, -0.0201, 0.5509, 0.8343, -0.0201, 0.997, -0.07699, 0.00436, 0.997, -0.07699, 0.00436, 0.997, -0.07699, 0.00436, 0.997, -0.07699, 0.00436, 0.3753, 0.8874, 0.2675, 0.3753, 0.8874, 0.2675, 0.3753, 0.8874, 0.2675, 0.3753, 0.8874, 0.2675, -0.2044, 0.742, 0.6385, -0.2044, 0.742, 0.6385, -0.2044, 0.742, 0.6385, -0.2044, 0.742, 0.6385, -0.01449, -0.9913, 0.1307, -0.01449, -0.9913, 0.1307, -0.01449, -0.9913, 0.1307, -0.01449, -0.9913, 0.1307, -0.08137, 0.9247, -0.3719, -0.08137, 0.9247, -0.3719, -0.08137, 0.9247, -0.3719, -0.08137, 0.9247, -0.3719, 0.9495, -0.2645, 0.169, 0.9495, -0.2645, 0.169, 0.9495, -0.2645, 0.169, 0.9495, -0.2645, 0.169, 0.1299, -0.9475, 0.2922, 0.1299, -0.9475, 0.2922, 0.1299, -0.9475, 0.2922, 0.1299, -0.9475, 0.2922, 0.3071, -0.07064, 0.9491, 0.3071, -0.07064, 0.9491, 0.3071, -0.07064, 0.9491, 0.3071, -0.07064, 0.9491, 0.4637, -0.8006, -0.3795, 0.4637, -0.8006, -0.3795, 0.4637, -0.8006, -0.3795, 0.4637, -0.8006, -0.3795, 0.5044, 0.8633, -0.01745, 0.5044, 0.8633, -0.01745, 0.5044, 0.8633, -0.01745, 0.5044, 0.8633, -0.01745, 0.5994, -0.7523, -0.2734, 0.5994, -0.7523, -0.2734, 0.5994, -0.7523, -0.2734, 0.5994, -0.7523, -0.2734, 0.1456, -0.2147, 0.9658, 0.1456, -0.2147, 0.9658, 0.1456, -0.2147, 0.9658, 0.1456, -0.2147, 0.9658, 0.1407, -0.9224, 0.3598, 0.1407, -0.9224, 0.3598, 0.1407, -0.9224, 0.3598, 0.1407, -0.9224, 0.3598, 0.3762, 0.3525, -0.8569, 0.3762, 0.3525, -0.8569, 0.3762, 0.3525, -0.8569, 0.3762, 0.3525, -0.8569, 0.3883, -0.9027, -0.1856, 0.3883, -0.9027, -0.1856, 0.3883, -0.9027, -0.1856, 0.3883, -0.9027, -0.1856, 0.5309, 0.8339, 0.1508, 0.5309, 0.8339, 0.1508, 0.5309, 0.8339, 0.1508, 0.5309, 0.8339, 0.1508, -0.05612, 0.9849, 0.1638, -0.05612, 0.9849, 0.1638, -0.05612, 0.9849, 0.1638, -0.05612, 0.9849, 0.1638, -0.1381, 0.8948, -0.4247, -0.1381, 0.8948, -0.4247, -0.1381, 0.8948, -0.4247, -0.1381, 0.8948, -0.4247, -0.01943, 0.9848, -0.1725, -0.01943, 0.9848, -0.1725, -0.01943, 0.9848, -0.1725, -0.01943, 0.9848, -0.1725, 0.06471, 0.9976, 0.02363, 0.06471, 0.9976, 0.02363, 0.06471, 0.9976, 0.02363, 0.06471, 0.9976, 0.02363, 0.6348, -0.3688, -0.679, 0.6348, -0.3688, -0.679, 0.6348, -0.3688, -0.679, 0.6348, -0.3688, -0.679, 0.9935, -0.07093, -0.08865, 0.9935, -0.07093, -0.08865, 0.9935, -0.07093, -0.08865, 0.9935, -0.07093, -0.08865, -0.9177, 0.2592, -0.301, -0.9177, 0.2592, -0.301, -0.9177, 0.2592, -0.301, -0.9177, 0.2592, -0.301, 0.6048, -0.7848, -0.1354, 0.6048, -0.7848, -0.1354, 0.6048, -0.7848, -0.1354, 0.6048, -0.7848, -0.1354, 0.01014, -0.7678, 0.6406, 0.01014, -0.7678, 0.6406, 0.01014, -0.7678, 0.6406, 0.01014, -0.7678, 0.6406, -0.9778, 0.114, -0.1756, -0.9778, 0.114, -0.1756, -0.9778, 0.114, -0.1756, -0.9778, 0.114, -0.1756, 0.8136, -0.3069, 0.4939, 0.8136, -0.3069, 0.4939, 0.8136, -0.3069, 0.4939, 0.8136, -0.3069, 0.4939, -0.0583, 0.907, -0.4172, -0.0583, 0.907, -0.4172, -0.0583, 0.907, -0.4172, -0.0583, 0.907, -0.4172, 0.06376, -0.8029, 0.5928, 0.06376, -0.8029, 0.5928, 0.06376, -0.8029, 0.5928, -0.7602, -0.567, -0.317, -0.7602, -0.567, -0.317, -0.7602, -0.567, -0.317, -0.7602, -0.567, -0.317, -0.9941, 0.108, -0.008916, -0.9941, 0.108, -0.008916, -0.9941, 0.108, -0.008916, -0.9941, 0.108, -0.008916, 0.5478, 0.7996, -0.2462, 0.5478, 0.7996, -0.2462, 0.5478, 0.7996, -0.2462, 0.5478, 0.7996, -0.2462, -0.5213, -0.8172, 0.2458, -0.5213, -0.8172, 0.2458, -0.5213, -0.8172, 0.2458, -0.5213, -0.8172, 0.2458, 0.3919, 0.8636, -0.3173, 0.3919, 0.8636, -0.3173, 0.3919, 0.8636, -0.3173, 0.3919, 0.8636, -0.3173, -0.21, 0.8864, -0.4126, -0.203, 0.9521, -0.2288, -0.2048, 0.9431, -0.262, -0.21, 0.8864, -0.4126, -0.07689, -0.925, 0.3721, -0.07689, -0.925, 0.3721, -0.07689, -0.925, 0.3721, -0.07689, -0.925, 0.3721, 0.5143, -0.7748, 0.3678, 0.3825, -0.9191, 0.09416, 0.4517, -0.8607, 0.235, 0.5143, -0.7748, 0.3678, 0.6065, -0.7507, 0.2617, 0.6065, -0.7507, 0.2617, 0.6065, -0.7507, 0.2617, 0.6065, -0.7507, 0.2617, 0.5264, 0.8151, -0.2421, 0.5264, 0.8151, -0.2421, 0.5264, 0.8151, -0.2421, 0.5264, 0.8151, -0.2421, 0.9698, 0.2058, -0.1311, 0.9698, 0.2058, -0.1311, 0.9698, 0.2058, -0.1311, 0.9698, 0.2058, -0.1311, 0.2909, -0.956, -0.03742, 0.2909, -0.956, -0.03742, 0.2909, -0.956, -0.03742, 0.2909, -0.956, -0.03742, 0.94, 0.1344, 0.3136, 0.94, 0.1344, 0.3136, 0.94, 0.1344, 0.3136, 0.94, 0.1344, 0.3136, 0.9034, 0.05806, -0.4248, 0.9034, 0.05806, -0.4248, 0.9034, 0.05806, -0.4248, 0.9034, 0.05806, -0.4248, 0.6078, 0.7876, 0.1013, 0.6078, 0.7876, 0.1013, 0.6078, 0.7876, 0.1013, 0.6078, 0.7876, 0.1013, 0.7111, 0.7022, -0.03517, 0.7111, 0.7022, -0.03517, 0.7111, 0.7022, -0.03517, 0.7111, 0.7022, -0.03517, -0.7509, 0.4175, -0.5117, -0.7509, 0.4175, -0.5117, -0.7509, 0.4175, -0.5117, -0.7509, 0.4175, -0.5117, -0.7007, -0.6974, -0.1505, -0.7007, -0.6974, -0.1505, -0.7007, -0.6974, -0.1505, -0.7007, -0.6974, -0.1505, 0.513, -0.7836, -0.3505, 0.513, -0.7836, -0.3505, 0.513, -0.7836, -0.3505, 0.513, -0.7836, -0.3505, 0.2444, 0.9321, -0.2673, 0.2444, 0.9321, -0.2673, 0.2444, 0.9321, -0.2673, 0.2444, 0.9321, -0.2673, -0.0554, -0.8246, 0.563, -0.0554, -0.8246, 0.563, -0.0554, -0.8246, 0.563, -0.0554, -0.8246, 0.563, 0.6368, -0.01321, 0.7709, 0.6368, -0.01321, 0.7709, 0.6368, -0.01321, 0.7709, 0.6368, -0.01321, 0.7709, -0.01791, -0.9941, -0.1072, -0.01791, -0.9941, -0.1072, -0.01791, -0.9941, -0.1072, -0.01791, -0.9941, -0.1072, 0.5011, 0.8649, -0.02945, 0.5011, 0.8649, -0.02945, 0.5011, 0.8649, -0.02945, 0.5011, 0.8649, -0.02945, -0.2068, -0.8893, 0.4079, -0.2068, -0.8893, 0.4079, -0.2068, -0.8893, 0.4079, -0.5101, -0.596, 0.6202, -0.5101, -0.596, 0.6202, -0.5101, -0.596, 0.6202, -0.5101, -0.596, 0.6202, 0.8538, -0.5206, 0.005273, 0.8538, -0.5206, 0.005273, 0.8538, -0.5206, 0.005273, 0.8538, -0.5206, 0.005273, 0.429, 0.8837, -0.1873, 0.429, 0.8837, -0.1873, 0.429, 0.8837, -0.1873, 0.429, 0.8837, -0.1873, 0.5758, -0.8096, -0.1142, 0.5758, -0.8096, -0.1142, 0.5758, -0.8096, -0.1142, 0.5758, -0.8096, -0.1142, 0.4517, -0.8607, 0.235, 0.3825, -0.9191, 0.09416, 0.3063, -0.9506, -0.04986, 0.3063, -0.9506, -0.04986, -0.2048, 0.9431, -0.262, -0.203, 0.9521, -0.2288, -0.1916, 0.9788, -0.07297, -0.1916, 0.9788, -0.07297, 0.497, 0.8369, 0.2293, 0.497, 0.8369, 0.2293, 0.497, 0.8369, 0.2293, 0.497, 0.8369, 0.2293, 0.1386, -0.9194, -0.3681, 0.1386, -0.9194, -0.3681, 0.1386, -0.9194, -0.3681, 0.1386, -0.9194, -0.3681, -0.4463, -0.7437, -0.4977, -0.4463, -0.7437, -0.4977, -0.4463, -0.7437, -0.4977, -0.4463, -0.7437, -0.4977, -0.8607, -0.02833, -0.5084, -0.8607, -0.02833, -0.5084, -0.8607, -0.02833, -0.5084, -0.8607, -0.02833, -0.5084, 0.5543, 0.8322, 0.01488, 0.5543, 0.8322, 0.01488, 0.5543, 0.8322, 0.01488, 0.5543, 0.8322, 0.01488, 0.9582, 0.2661, 0.1046, 0.9582, 0.2661, 0.1046, 0.9582, 0.2661, 0.1046, 0.9582, 0.2661, 0.1046, 0.4604, 0.8866, 0.04412, 0.4604, 0.8866, 0.04412, 0.4604, 0.8866, 0.04412, 0.4604, 0.8866, 0.04412, -0.02451, -0.9975, -0.06636, -0.02451, -0.9975, -0.06636, -0.02451, -0.9975, -0.06636, -0.02451, -0.9975, -0.06636, -0.7723, -0.6351, 0.0133, -0.7723, -0.6351, 0.0133, -0.7723, -0.6351, 0.0133, -0.7723, -0.6351, 0.0133, -0.9913, -0.02074, 0.13, -0.9913, -0.02074, 0.13, -0.9913, -0.02074, 0.13, -0.9913, -0.02074, 0.13, 0.5611, 0.8072, 0.1834, 0.5611, 0.8072, 0.1834, 0.5611, 0.8072, 0.1834, 0.5611, 0.8072, 0.1834, 0.9283, 0.2588, 0.2669, 0.9283, 0.2588, 0.2669, 0.9283, 0.2588, 0.2669, 0.9283, 0.2588, 0.2669, 0.9953, -0.04142, 0.08715, 0.9953, -0.04142, 0.08715, 0.9953, -0.04142, 0.08715, 0.9953, -0.04142, 0.08715, 0.2133, -0.9238, 0.3179, 0.2133, -0.9238, 0.3179, 0.2133, -0.9238, 0.3179, 0.2133, -0.9238, 0.3179, 0.2637, -0.005931, 0.9646, 0.2637, -0.005931, 0.9646, 0.2637, -0.005931, 0.9646, 0.2637, -0.005931, 0.9646, -0.3972, -0.8676, -0.2992, -0.3972, -0.8676, -0.2992, -0.3972, -0.8676, -0.2992, -0.3972, -0.8676, -0.2992, 0.106, 0.8978, -0.4275, 0.106, 0.8978, -0.4275, 0.106, 0.8978, -0.4275, 0.106, 0.8978, -0.4275, -0.8452, 0.1541, -0.5118, -0.8452, 0.1541, -0.5118, -0.8452, 0.1541, -0.5118, -0.8452, 0.1541, -0.5118, 0.7261, 0.6536, -0.2136, 0.7261, 0.6536, -0.2136, 0.7261, 0.6536, -0.2136, 0.7261, 0.6536, -0.2136, 0.0372, 0.9321, -0.3603, 0.0372, 0.9321, -0.3603, 0.0372, 0.9321, -0.3603, 0.0372, 0.9321, -0.3603, -0.9766, 0.05107, -0.2091, -0.9766, 0.05107, -0.2091, -0.9766, 0.05107, -0.2091, -0.9766, 0.05107, -0.2091, -0.5745, -0.8003, 0.1718, -0.5745, -0.8003, 0.1718, -0.5745, -0.8003, 0.1718, -0.5745, -0.8003, 0.1718, -0.9913, 0.05296, 0.1206, -0.9913, 0.05296, 0.1206, -0.9913, 0.05296, 0.1206, -0.9913, 0.05296, 0.1206, 0.2945, 0.943, 0.155, 0.2945, 0.943, 0.155, 0.2945, 0.943, 0.155, 0.2945, 0.943, 0.155, 0.0491, 0.8334, 0.5506, 0.0491, 0.8334, 0.5506, 0.0491, 0.8334, 0.5506, 0.0491, 0.8334, 0.5506, 0.9929, -0.113, -0.03623, 0.9929, -0.113, -0.03623, 0.9929, -0.113, -0.03623, 0.9929, -0.113, -0.03623, 0.4592, 0.7546, 0.4688, 0.4592, 0.7546, 0.4688, 0.4592, 0.7546, 0.4688, 0.4592, 0.7546, 0.4688, -0.8732, -0.1841, -0.4513, -0.8732, -0.1841, -0.4513, -0.8732, -0.1841, -0.4513, -0.8732, -0.1841, -0.4513, -0.2848, 0.9586, -0.003418, -0.2848, 0.9586, -0.003418, -0.2848, 0.9586, -0.003418, -0.2848, 0.9586, -0.003418, -0.6712, -0.7362, -0.08656, -0.6712, -0.7362, -0.08656, -0.6712, -0.7362, -0.08656, -0.6712, -0.7362, -0.08656, 0.4727, -0.7098, -0.5222, 0.4727, -0.7098, -0.5222, 0.4727, -0.7098, -0.5222, 0.4727, -0.7098, -0.5222, -0.8055, -0.5098, -0.3022, -0.8055, -0.5098, -0.3022, -0.8055, -0.5098, -0.3022, -0.8055, -0.5098, -0.3022, 0.07305, 0.9822, 0.1729, 0.07305, 0.9822, 0.1729, 0.07305, 0.9822, 0.1729, 0.07305, 0.9822, 0.1729, 0.9493, -0.006731, -0.3143, 0.9493, -0.006731, -0.3143, 0.9493, -0.006731, -0.3143, 0.9493, -0.006731, -0.3143, 0.3319, -0.346, -0.8776, 0.3319, -0.346, -0.8776, 0.3319, -0.346, -0.8776, 0.3319, -0.346, -0.8776, -0.9652, -0.2585, -0.03852, -0.9652, -0.2585, -0.03852, -0.9652, -0.2585, -0.03852, -0.9652, -0.2585, -0.03852, 0.9841, -0.0134, 0.1769, 0.9841, -0.0134, 0.1769, 0.9841, -0.0134, 0.1769, 0.9841, -0.0134, 0.1769, 0.3102, 0.9486, 0.06261, 0.3102, 0.9486, 0.06261, 0.3102, 0.9486, 0.06261, 0.3102, 0.9486, 0.06261, -0.9821, 0.06278, -0.1774, -0.9821, 0.06278, -0.1774, -0.9821, 0.06278, -0.1774, -0.9821, 0.06278, -0.1774, 0.6272, -0.7633, 0.1548, 0.6272, -0.7633, 0.1548, 0.6272, -0.7633, 0.1548, 0.6272, -0.7633, 0.1548, -0.5005, 0.4217, -0.7561, -0.5005, 0.4217, -0.7561, -0.5005, 0.4217, -0.7561, -0.5005, 0.4217, -0.7561, -0.1137, 0.4229, -0.899, -0.1137, 0.4229, -0.899, -0.1137, 0.4229, -0.899, -0.1137, 0.4229, -0.899, -0.1149, 0.353, 0.9286, -0.1149, 0.353, 0.9286, -0.1149, 0.353, 0.9286, -0.1149, 0.353, 0.9286, -0.3892, 0.9211, -0.01044, -0.3892, 0.9211, -0.01044, -0.3892, 0.9211, -0.01044, -0.3892, 0.9211, -0.01044, 0.9053, 0.4122, 0.103, 0.9053, 0.4122, 0.103, 0.9053, 0.4122, 0.103, 0.9053, 0.4122, 0.103, 0.287, 0.9573, 0.03423, 0.287, 0.9573, 0.03423, 0.287, 0.9573, 0.03423, 0.287, 0.9573, 0.03423, 0.2466, -0.4307, 0.8681, 0.2466, -0.4307, 0.8681, 0.2466, -0.4307, 0.8681, 0.2466, -0.4307, 0.8681, -0.3644, -0.4229, 0.8297, -0.3644, -0.4229, 0.8297, -0.3644, -0.4229, 0.8297, -0.3644, -0.4229, 0.8297, 0.06671, -0.368, -0.9274, 0.06671, -0.368, -0.9274, 0.06671, -0.368, -0.9274, 0.06671, -0.368, -0.9274, -0.3692, 0.2473, 0.8958, -0.3692, 0.2473, 0.8958, -0.3692, 0.2473, 0.8958, -0.3692, 0.2473, 0.8958, 0.8848, 0.2757, 0.3756, 0.8848, 0.2757, 0.3756, 0.8848, 0.2757, 0.3756, 0.8848, 0.2757, 0.3756, -0.9922, -0.1243, 0.008784, -0.9922, -0.1243, 0.008784, -0.9922, -0.1243, 0.008784, -0.9922, -0.1243, 0.008784, -0.9519, -0.3063, -0.006019, -0.9519, -0.3063, -0.006019, -0.9519, -0.3063, -0.006019, -0.9519, -0.3063, -0.006019, 0.9528, 0.2269, 0.2019, 0.9528, 0.2269, 0.2019, 0.9528, 0.2269, 0.2019, 0.9528, 0.2269, 0.2019, 0.505, -0.6657, 0.5494, 0.505, -0.6657, 0.5494, 0.505, -0.6657, 0.5494, 0.505, -0.6657, 0.5494, -0.1091, 0.2404, -0.9645, -0.1091, 0.2404, -0.9645, -0.1091, 0.2404, -0.9645, -0.1091, 0.2404, -0.9645, -0.5231, -0.8228, 0.2221, -0.5231, -0.8228, 0.2221, -0.5231, -0.8228, 0.2221, -0.5231, -0.8228, 0.2221, 0.1142, 0.07202, -0.9908, 0.1142, 0.07202, -0.9908, 0.1142, 0.07202, -0.9908, 0.1142, 0.07202, -0.9908, -0.2662, 0.9531, -0.1439, -0.2662, 0.9531, -0.1439, -0.2662, 0.9531, -0.1439, -0.2662, 0.9531, -0.1439, 0.5978, 0.4013, -0.694, 0.5978, 0.4013, -0.694, 0.5978, 0.4013, -0.694, 0.5978, 0.4013, -0.694, -0.1763, -0.9574, 0.2289, -0.1763, -0.9574, 0.2289, -0.1763, -0.9574, 0.2289, -0.1763, -0.9574, 0.2289, 0.6869, 0.6883, 0.2334, 0.6869, 0.6883, 0.2334, 0.6869, 0.6883, 0.2334, 0.6869, 0.6883, 0.2334, -0.08536, -0.9743, 0.2087, -0.08536, -0.9743, 0.2087, -0.08536, -0.9743, 0.2087, -0.08536, -0.9743, 0.2087, 0.7365, 0.4464, -0.5083, 0.7365, 0.4464, -0.5083, 0.7365, 0.4464, -0.5083, 0.7365, 0.4464, -0.5083, 0.3076, 0.8008, -0.5138, 0.3076, 0.8008, -0.5138, 0.3076, 0.8008, -0.5138, 0.3076, 0.8008, -0.5138, -0.857, -0.3073, 0.4136, -0.857, -0.3073, 0.4136, -0.857, -0.3073, 0.4136, -0.857, -0.3073, 0.4136, -0.7534, 0.4057, -0.5175, -0.7534, 0.4057, -0.5175, -0.7534, 0.4057, -0.5175, -0.7534, 0.4057, -0.5175, 0.7724, 0.5919, -0.2303, 0.7724, 0.5919, -0.2303, 0.7724, 0.5919, -0.2303, 0.7724, 0.5919, -0.2303, 0.9989, 0.04618, 0.0001755, 0.9989, 0.04618, 0.0001755, 0.9989, 0.04618, 0.0001755, 0.9989, 0.04618, 0.0001755, 0.06901, -0.8816, 0.4669, 0.06901, -0.8816, 0.4669, 0.06901, -0.8816, 0.4669, 0.06901, -0.8816, 0.4669, 0.7742, 0.5238, -0.3552, 0.7742, 0.5238, -0.3552, 0.7742, 0.5238, -0.3552, 0.7742, 0.5238, -0.3552, -0.8892, -0.4415, 0.1202, -0.8892, -0.4415, 0.1202, -0.8892, -0.4415, 0.1202, -0.8892, -0.4415, 0.1202, 0.6555, -0.7296, -0.1951, 0.6555, -0.7296, -0.1951, 0.6555, -0.7296, -0.1951, 0.6555, -0.7296, -0.1951, -0.8449, -0.01881, -0.5346, -0.8449, -0.01881, -0.5346, -0.8449, -0.01881, -0.5346, -0.8449, -0.01881, -0.5346, 0.923, -0.3748, 0.0878, 0.923, -0.3748, 0.0878, 0.923, -0.3748, 0.0878, 0.923, -0.3748, 0.0878, 0.923, -0.3748, 0.0878, -0.9972, -0.0658, -0.03497, -0.9972, -0.0658, -0.03497, -0.9972, -0.0658, -0.03497, -0.9972, -0.0658, -0.03497, -0.5503, 0.4257, 0.7183, -0.5503, 0.4257, 0.7183, -0.5503, 0.4257, 0.7183, -0.5503, 0.4257, 0.7183, -0.8523, -0.3439, 0.394, -0.8523, -0.3439, 0.394, -0.8523, -0.3439, 0.394, -0.8523, -0.3439, 0.394, -0.9592, 0.2825, -0.008579, -0.9592, 0.2825, -0.008579, -0.9592, 0.2825, -0.008579, -0.9592, 0.2825, -0.008579, -0.9732, 0.2281, -0.03077, -0.9732, 0.2281, -0.03077, -0.9732, 0.2281, -0.03077, -0.9732, 0.2281, -0.03077, 0.9998, 0.009454, -0.01941, 0.9998, 0.009454, -0.01941, 0.9998, 0.009454, -0.01941, -0.8154, 0.389, -0.4287, -0.8154, 0.389, -0.4287, -0.8154, 0.389, -0.4287, -0.8154, 0.389, -0.4287, -0.6586, -0.2891, 0.6948, -0.6586, -0.2891, 0.6948, -0.6586, -0.2891, 0.6948, -0.6586, -0.2891, 0.6948, 0.1748, -0.9592, 0.2222, 0.1748, -0.9592, 0.2222, 0.1748, -0.9592, 0.2222, 0.1748, -0.9592, 0.2222, -0.663, 0.712, -0.2313, -0.663, 0.712, -0.2313, -0.663, 0.712, -0.2313, -0.663, 0.712, -0.2313, -0.3293, -0.648, 0.6868, -0.3293, -0.648, 0.6868, -0.3293, -0.648, 0.6868, -0.3293, -0.648, 0.6868, 0.05296, -0.9835, -0.1728, 0.05296, -0.9835, -0.1728, 0.05296, -0.9835, -0.1728, 0.05296, -0.9835, -0.1728, -0.2018, 0.3659, 0.9085, -0.2018, 0.3659, 0.9085, -0.2018, 0.3659, 0.9085, -0.2018, 0.3659, 0.9085, 0.1164, 0.9787, 0.1693, 0.1164, 0.9787, 0.1693, 0.1164, 0.9787, 0.1693, 0.1164, 0.9787, 0.1693, 0.4118, -0.9113, 0.006068, 0.4118, -0.9113, 0.006068, 0.4118, -0.9113, 0.006068, 0.4118, -0.9113, 0.006068, 0.8944, -0.4472, -0.009108, 0.8944, -0.4472, -0.009108, 0.8944, -0.4472, -0.009108, 0.8944, -0.4472, -0.009108, 0.7379, -0.2113, 0.641, 0.7379, -0.2113, 0.641, 0.7379, -0.2113, 0.641, 0.7379, -0.2113, 0.641, 0.6927, -0.04452, -0.7199, 0.6927, -0.04452, -0.7199, 0.6927, -0.04452, -0.7199, 0.6927, -0.04452, -0.7199, 0.2286, 0.5108, 0.8288, 0.2286, 0.5108, 0.8288, 0.2286, 0.5108, 0.8288, 0.2286, 0.5108, 0.8288, 0.9376, 0.2124, -0.2752, 0.9376, 0.2124, -0.2752, 0.9376, 0.2124, -0.2752, 0.9376, 0.2124, -0.2752, 0.5978, 0.7722, -0.2152, 0.5978, 0.7722, -0.2152, 0.5978, 0.7722, -0.2152, 0.5978, 0.7722, -0.2152, 0.545, 0.3641, -0.7553, 0.545, 0.3641, -0.7553, 0.545, 0.3641, -0.7553, 0.545, 0.3641, -0.7553, 0.9565, -0.2844, 0.06441, 0.9565, -0.2844, 0.06441, 0.9565, -0.2844, 0.06441, 0.9565, -0.2844, 0.06441, 0.6959, 0.03897, -0.717, 0.6959, 0.03897, -0.717, 0.6959, 0.03897, -0.717, 0.6959, 0.03897, -0.717, 0.2257, 0.9631, -0.1468, 0.2257, 0.9631, -0.1468, 0.2257, 0.9631, -0.1468, 0.2257, 0.9631, -0.1468, 0.2844, 0.958, -0.03588, 0.2844, 0.958, -0.03588, 0.2844, 0.958, -0.03588, 0.2844, 0.958, -0.03588, 0.626, -0.7744, -0.09162, 0.626, -0.7744, -0.09162, 0.626, -0.7744, -0.09162, 0.626, -0.7744, -0.09162, 0.01221, -0.02204, 0.9997, 0.01221, -0.02204, 0.9997, 0.01221, -0.02204, 0.9997, 0.01221, -0.02204, 0.9997, -0.07315, -0.8496, 0.5224, -0.07315, -0.8496, 0.5224, -0.07315, -0.8496, 0.5224, -0.07315, -0.8496, 0.5224, -0.2023, -0.7025, 0.6823, -0.2023, -0.7025, 0.6823, -0.2023, -0.7025, 0.6823, -0.2023, -0.7025, 0.6823, -0.3121, 0.7108, -0.6304, -0.3121, 0.7108, -0.6304, -0.3121, 0.7108, -0.6304, -0.3121, 0.7108, -0.6304, 0.01011, 0.972, 0.2347, 0.01011, 0.972, 0.2347, 0.01011, 0.972, 0.2347, 0.01011, 0.972, 0.2347, -0.5479, 0.8364, -0.01772, -0.5479, 0.8364, -0.01772, -0.5479, 0.8364, -0.01772, -0.5479, 0.8364, -0.01772, -0.9969, -0.0787, -0.0004236, -0.9969, -0.0787, -0.0004236, -0.9969, -0.0787, -0.0004236, -0.9969, -0.0787, -0.0004236, -0.3731, 0.8886, 0.2667, -0.3731, 0.8886, 0.2667, -0.3731, 0.8886, 0.2667, -0.3731, 0.8886, 0.2667, 0.1941, 0.7451, 0.638, 0.1941, 0.7451, 0.638, 0.1941, 0.7451, 0.638, 0.1941, 0.7451, 0.638, -0.002281, -0.988, 0.1544, -0.002281, -0.988, 0.1544, -0.002281, -0.988, 0.1544, -0.002281, -0.988, 0.1544, 0.08236, 0.9247, -0.3717, 0.08236, 0.9247, -0.3717, 0.08236, 0.9247, -0.3717, 0.08236, 0.9247, -0.3717, -0.9517, -0.2583, 0.1661, -0.9517, -0.2583, 0.1661, -0.9517, -0.2583, 0.1661, -0.9517, -0.2583, 0.1661, -0.1671, -0.9416, 0.2923, -0.1671, -0.9416, 0.2923, -0.1671, -0.9416, 0.2923, -0.1671, -0.9416, 0.2923, -0.305, -0.07027, 0.9498, -0.305, -0.07027, 0.9498, -0.305, -0.07027, 0.9498, -0.305, -0.07027, 0.9498, -0.4673, -0.795, -0.3867, -0.4673, -0.795, -0.3867, -0.4673, -0.795, -0.3867, -0.4673, -0.795, -0.3867, -0.5044, 0.8633, -0.01754, -0.5044, 0.8633, -0.01754, -0.5044, 0.8633, -0.01754, -0.5044, 0.8633, -0.01754, -0.6618, -0.7027, -0.2611, -0.6618, -0.7027, -0.2611, -0.6618, -0.7027, -0.2611, -0.6618, -0.7027, -0.2611, -0.1474, -0.2134, 0.9658, -0.1474, -0.2134, 0.9658, -0.1474, -0.2134, 0.9658, -0.1474, -0.2134, 0.9658, -0.1437, -0.923, 0.357, -0.1437, -0.923, 0.357, -0.1437, -0.923, 0.357, -0.1437, -0.923, 0.357, -0.367, 0.354, -0.8602, -0.367, 0.354, -0.8602, -0.367, 0.354, -0.8602, -0.367, 0.354, -0.8602, -0.3701, -0.9086, -0.1934, -0.3701, -0.9086, -0.1934, -0.3701, -0.9086, -0.1934, -0.3701, -0.9086, -0.1934, -0.526, 0.8374, 0.1485, -0.526, 0.8374, 0.1485, -0.526, 0.8374, 0.1485, -0.526, 0.8374, 0.1485, 0.05702, 0.9849, 0.1632, 0.05702, 0.9849, 0.1632, 0.05702, 0.9849, 0.1632, 0.05702, 0.9849, 0.1632, 0.1288, 0.8973, -0.4223, 0.1288, 0.8973, -0.4223, 0.1288, 0.8973, -0.4223, 0.1288, 0.8973, -0.4223, 0.01605, 0.9846, -0.174, 0.01605, 0.9846, -0.174, 0.01605, 0.9846, -0.174, 0.01605, 0.9846, -0.174, -0.0651, 0.9977, 0.01865, -0.0651, 0.9977, 0.01865, -0.0651, 0.9977, 0.01865, -0.0651, 0.9977, 0.01865, -0.6216, -0.3572, -0.6971, -0.6216, -0.3572, -0.6971, -0.6216, -0.3572, -0.6971, -0.6216, -0.3572, -0.6971, -0.9936, -0.06854, -0.08953, -0.9936, -0.06854, -0.08953, -0.9936, -0.06854, -0.08953, -0.9936, -0.06854, -0.08953, 0.9177, 0.2576, -0.3026, 0.9177, 0.2576, -0.3026, 0.9177, 0.2576, -0.3026, 0.9177, 0.2576, -0.3026, -0.6029, -0.7855, -0.1399, -0.6029, -0.7855, -0.1399, -0.6029, -0.7855, -0.1399, -0.6029, -0.7855, -0.1399, -0.004081, -0.7625, 0.647, -0.004081, -0.7625, 0.647, -0.004081, -0.7625, 0.647, -0.004081, -0.7625, 0.647, 0.9761, 0.1174, -0.1831, 0.9761, 0.1174, -0.1831, 0.9761, 0.1174, -0.1831, 0.9761, 0.1174, -0.1831, -0.8095, -0.3095, 0.4988, -0.8095, -0.3095, 0.4988, -0.8095, -0.3095, 0.4988, -0.8095, -0.3095, 0.4988, 0.05847, 0.908, -0.4148, 0.05847, 0.908, -0.4148, 0.05847, 0.908, -0.4148, 0.05847, 0.908, -0.4148, -0.07795, -0.7902, 0.6079, -0.07795, -0.7902, 0.6079, -0.07795, -0.7902, 0.6079, 0.7571, -0.5713, -0.3168, 0.7571, -0.5713, -0.3168, 0.7571, -0.5713, -0.3168, 0.7571, -0.5713, -0.3168, 0.9955, 0.09421, 0.01226, 0.9955, 0.09421, 0.01226, 0.9955, 0.09421, 0.01226, 0.9955, 0.09421, 0.01226, -0.5441, 0.8022, -0.2459, -0.5441, 0.8022, -0.2459, -0.5441, 0.8022, -0.2459, -0.5441, 0.8022, -0.2459, 0.5088, -0.8243, 0.2482, 0.5088, -0.8243, 0.2482, 0.5088, -0.8243, 0.2482, 0.5088, -0.8243, 0.2482, -0.391, 0.8642, -0.3166, -0.391, 0.8642, -0.3166, -0.391, 0.8642, -0.3166, -0.391, 0.8642, -0.3166, 0.2108, 0.8868, -0.4112, 0.2108, 0.8868, -0.4112, 0.2053, 0.9432, -0.2611, 0.2035, 0.9521, -0.2284, 0.08542, -0.9246, 0.3713, 0.08542, -0.9246, 0.3713, 0.08542, -0.9246, 0.3713, 0.08542, -0.9246, 0.3713, -0.562, -0.7556, 0.3365, -0.562, -0.7556, 0.3365, -0.5096, -0.8319, 0.2197, -0.4412, -0.8943, 0.07509, -0.6023, -0.7534, 0.2638, -0.6023, -0.7534, 0.2638, -0.6023, -0.7534, 0.2638, -0.6023, -0.7534, 0.2638, -0.5232, 0.8171, -0.242, -0.5232, 0.8171, -0.242, -0.5232, 0.8171, -0.242, -0.5232, 0.8171, -0.242, -0.9697, 0.2059, -0.1313, -0.9697, 0.2059, -0.1313, -0.9697, 0.2059, -0.1313, -0.9697, 0.2059, -0.1313, -0.2903, -0.9562, -0.03769, -0.2903, -0.9562, -0.03769, -0.2903, -0.9562, -0.03769, -0.2903, -0.9562, -0.03769, -0.9401, 0.1346, 0.3132, -0.9401, 0.1346, 0.3132, -0.9401, 0.1346, 0.3132, -0.9401, 0.1346, 0.3132, -0.9034, 0.0576, -0.425, -0.9034, 0.0576, -0.425, -0.9034, 0.0576, -0.425, -0.9034, 0.0576, -0.425, -0.6078, 0.7876, 0.1013, -0.6078, 0.7876, 0.1013, -0.6078, 0.7876, 0.1013, -0.6078, 0.7876, 0.1013, -0.711, 0.7023, -0.03505, -0.711, 0.7023, -0.03505, -0.711, 0.7023, -0.03505, -0.711, 0.7023, -0.03505, 0.7483, 0.4198, -0.5135, 0.7483, 0.4198, -0.5135, 0.7483, 0.4198, -0.5135, 0.7483, 0.4198, -0.5135, 0.7009, -0.6972, -0.1504, 0.7009, -0.6972, -0.1504, 0.7009, -0.6972, -0.1504, 0.7009, -0.6972, -0.1504, -0.508, -0.7875, -0.3488, -0.508, -0.7875, -0.3488, -0.508, -0.7875, -0.3488, -0.508, -0.7875, -0.3488, -0.2454, 0.932, -0.2669, -0.2454, 0.932, -0.2669, -0.2454, 0.932, -0.2669, -0.2454, 0.932, -0.2669, 0.05679, -0.8248, 0.5626, 0.05679, -0.8248, 0.5626, 0.05679, -0.8248, 0.5626, 0.05679, -0.8248, 0.5626, -0.6375, -0.01259, 0.7704, -0.6375, -0.01259, 0.7704, -0.6375, -0.01259, 0.7704, -0.6375, -0.01259, 0.7704, 0.02887, -0.994, -0.1052, 0.02887, -0.994, -0.1052, 0.02887, -0.994, -0.1052, 0.02887, -0.994, -0.1052, -0.501, 0.8649, -0.02966, -0.501, 0.8649, -0.02966, -0.501, 0.8649, -0.02966, -0.501, 0.8649, -0.02966, 0.2103, -0.8897, 0.4052, 0.2103, -0.8897, 0.4052, 0.2103, -0.8897, 0.4052, 0.5102, -0.6046, 0.6116, 0.5102, -0.6046, 0.6116, 0.5102, -0.6046, 0.6116, 0.5102, -0.6046, 0.6116, -0.8492, -0.528, 0.008864, -0.8492, -0.528, 0.008864, -0.8492, -0.528, 0.008864, -0.8492, -0.528, 0.008864, -0.4274, 0.8846, -0.1866, -0.4274, 0.8846, -0.1866, -0.4274, 0.8846, -0.1866, -0.4274, 0.8846, -0.1866, -0.5529, -0.8275, -0.09753, -0.5529, -0.8275, -0.09753, -0.5529, -0.8275, -0.09753, -0.5529, -0.8275, -0.09753, -0.5096, -0.8319, 0.2197, -0.3739, -0.9259, -0.05459, -0.3739, -0.9259, -0.05459, -0.4412, -0.8943, 0.07509, 0.2053, 0.9432, -0.2611, 0.1918, 0.9787, -0.07291, 0.1918, 0.9787, -0.07291, 0.2035, 0.9521, -0.2284, -0.4966, 0.8368, 0.2305, -0.4966, 0.8368, 0.2305, -0.4966, 0.8368, 0.2305, -0.4966, 0.8368, 0.2305, -0.1378, -0.9185, -0.3707, -0.1378, -0.9185, -0.3707, -0.1378, -0.9185, -0.3707, -0.1378, -0.9185, -0.3707, 0.4531, -0.7402, -0.4968, 0.4531, -0.7402, -0.4968, 0.4531, -0.7402, -0.4968, 0.4531, -0.7402, -0.4968, 0.861, -0.02745, -0.5079, 0.861, -0.02745, -0.5079, 0.861, -0.02745, -0.5079, 0.861, -0.02745, -0.5079, -0.5542, 0.8322, 0.01535, -0.5542, 0.8322, 0.01535, -0.5542, 0.8322, 0.01535, -0.5542, 0.8322, 0.01535, -0.9583, 0.2661, 0.1038, -0.9583, 0.2661, 0.1038, -0.9583, 0.2661, 0.1038, -0.9583, 0.2661, 0.1038, -0.4608, 0.8864, 0.04421, -0.4608, 0.8864, 0.04421, -0.4608, 0.8864, 0.04421, -0.4608, 0.8864, 0.04421, 0.02691, -0.9973, -0.06786, 0.02691, -0.9973, -0.06786, 0.02691, -0.9973, -0.06786, 0.02691, -0.9973, -0.06786, 0.7734, -0.6337, 0.01399, 0.7734, -0.6337, 0.01399, 0.7734, -0.6337, 0.01399, 0.7734, -0.6337, 0.01399, 0.9912, -0.02, 0.1307, 0.9912, -0.02, 0.1307, 0.9912, -0.02, 0.1307, 0.9912, -0.02, 0.1307, -0.5611, 0.8071, 0.1836, -0.5611, 0.8071, 0.1836, -0.5611, 0.8071, 0.1836, -0.5611, 0.8071, 0.1836, -0.9284, 0.2587, 0.2669, -0.9284, 0.2587, 0.2669, -0.9284, 0.2587, 0.2669, -0.9284, 0.2587, 0.2669, -0.9953, -0.04115, 0.0872, -0.9953, -0.04115, 0.0872, -0.9953, -0.04115, 0.0872, -0.9953, -0.04115, 0.0872, -0.212, -0.924, 0.3181, -0.212, -0.924, 0.3181, -0.212, -0.924, 0.3181, -0.212, -0.924, 0.3181, -0.2638, -0.005789, 0.9646, -0.2638, -0.005789, 0.9646, -0.2638, -0.005789, 0.9646, -0.2638, -0.005789, 0.9646, 0.3995, -0.8672, -0.2974, 0.3995, -0.8672, -0.2974, 0.3995, -0.8672, -0.2974, 0.3995, -0.8672, -0.2974, -0.107, 0.8978, -0.4272, -0.107, 0.8978, -0.4272, -0.107, 0.8978, -0.4272, -0.107, 0.8978, -0.4272, 0.845, 0.1541, -0.512, 0.845, 0.1541, -0.512, 0.845, 0.1541, -0.512, 0.845, 0.1541, -0.512, -0.7261, 0.6536, -0.2135, -0.7261, 0.6536, -0.2135, -0.7261, 0.6536, -0.2135, -0.7261, 0.6536, -0.2135, -0.03841, 0.932, -0.3604, -0.03841, 0.932, -0.3604, -0.03841, 0.932, -0.3604, -0.03841, 0.932, -0.3604, 0.9765, 0.05097, -0.2095, 0.9765, 0.05097, -0.2095, 0.9765, 0.05097, -0.2095, 0.9765, 0.05097, -0.2095, 0.5751, -0.7998, 0.1719, 0.5751, -0.7998, 0.1719, 0.5751, -0.7998, 0.1719, 0.5751, -0.7998, 0.1719, 0.9919, 0.0649, 0.1088, 0.9919, 0.0649, 0.1088, 0.9919, 0.0649, 0.1088, 0.9919, 0.0649, 0.1088, -0.2945, 0.9428, 0.156, -0.2945, 0.9428, 0.156, -0.2945, 0.9428, 0.156, -0.2945, 0.9428, 0.156, -0.0501, 0.8313, 0.5536, -0.0501, 0.8313, 0.5536, -0.0501, 0.8313, 0.5536, -0.0501, 0.8313, 0.5536, -0.9931, -0.1081, -0.04606, -0.9931, -0.1081, -0.04606, -0.9931, -0.1081, -0.04606, -0.9931, -0.1081, -0.04606, -0.459, 0.7547, 0.4689, -0.459, 0.7547, 0.4689, -0.459, 0.7547, 0.4689, -0.459, 0.7547, 0.4689, 0.874, -0.2008, -0.4425, 0.874, -0.2008, -0.4425, 0.874, -0.2008, -0.4425, 0.874, -0.2008, -0.4425, 0.2837, 0.9589, -0.00502, 0.2837, 0.9589, -0.00502, 0.2837, 0.9589, -0.00502, 0.2837, 0.9589, -0.00502, 0.6703, -0.737, -0.0863, 0.6703, -0.737, -0.0863, 0.6703, -0.737, -0.0863, 0.6703, -0.737, -0.0863, -0.4716, -0.7244, -0.5028, -0.4716, -0.7244, -0.5028, -0.4716, -0.7244, -0.5028, -0.4716, -0.7244, -0.5028, 0.8058, -0.5039, -0.3113, 0.8058, -0.5039, -0.3113, 0.8058, -0.5039, -0.3113, 0.8058, -0.5039, -0.3113, -0.07456, 0.9821, 0.1729, -0.07456, 0.9821, 0.1729, -0.07456, 0.9821, 0.1729, -0.07456, 0.9821, 0.1729, -0.9525, -0.01928, -0.3039, -0.9525, -0.01928, -0.3039, -0.9525, -0.01928, -0.3039, -0.9525, -0.01928, -0.3039, -0.3277, -0.3436, -0.8801, -0.3277, -0.3436, -0.8801, -0.3277, -0.3436, -0.8801, -0.3277, -0.3436, -0.8801, 0.9599, -0.2801, -0.008222, 0.9599, -0.2801, -0.008222, 0.9599, -0.2801, -0.008222, 0.9599, -0.2801, -0.008222, -0.9845, -0.01163, 0.175, -0.9845, -0.01163, 0.175, -0.9845, -0.01163, 0.175, -0.9845, -0.01163, 0.175, -0.3114, 0.9482, 0.06269, -0.3114, 0.9482, 0.06269, -0.3114, 0.9482, 0.06269, -0.3114, 0.9482, 0.06269, 0.9814, 0.06804, -0.1797, 0.9814, 0.06804, -0.1797, 0.9814, 0.06804, -0.1797, 0.9814, 0.06804, -0.1797, -0.6319, -0.7596, 0.154, -0.6319, -0.7596, 0.154, -0.6319, -0.7596, 0.154, -0.6319, -0.7596, 0.154, 0.5024, 0.4119, -0.7602, 0.5024, 0.4119, -0.7602, 0.5024, 0.4119, -0.7602, 0.5024, 0.4119, -0.7602, 0.132, 0.4167, -0.8994, 0.132, 0.4167, -0.8994, 0.132, 0.4167, -0.8994, 0.132, 0.4167, -0.8994, 0.09922, 0.3522, 0.9307, 0.09922, 0.3522, 0.9307, 0.09922, 0.3522, 0.9307, 0.09922, 0.3522, 0.9307, 0.3792, 0.9253, 0.002714, 0.3792, 0.9253, 0.002714, 0.3792, 0.9253, 0.002714, 0.3792, 0.9253, 0.002714, -0.903, 0.4188, 0.09613, -0.903, 0.4188, 0.09613, -0.903, 0.4188, 0.09613, -0.903, 0.4188, 0.09613, -0.2862, 0.9576, 0.03329, -0.2862, 0.9576, 0.03329, -0.2862, 0.9576, 0.03329, -0.2862, 0.9576, 0.03329, -0.2428, -0.4273, 0.8709, -0.2428, -0.4273, 0.8709, -0.2428, -0.4273, 0.8709, -0.2428, -0.4273, 0.8709, 0.3626, -0.4199, 0.832, 0.3626, -0.4199, 0.832, 0.3626, -0.4199, 0.832, 0.3626, -0.4199, 0.832, -0.05895, -0.3622, -0.9302, -0.05895, -0.3622, -0.9302, -0.05895, -0.3622, -0.9302, -0.05895, -0.3622, -0.9302, 0.3731, 0.2486, 0.8939, 0.3731, 0.2486, 0.8939, 0.3731, 0.2486, 0.8939, 0.3731, 0.2486, 0.8939, -0.8822, 0.2797, 0.3788, -0.8822, 0.2797, 0.3788, -0.8822, 0.2797, 0.3788, -0.8822, 0.2797, 0.3788, 0.9904, -0.1378, 0.008615, 0.9904, -0.1378, 0.008615, 0.9904, -0.1378, 0.008615, 0.9904, -0.1378, 0.008615, 0.9417, -0.3361, 0.01748, 0.9417, -0.3361, 0.01748, 0.9417, -0.3361, 0.01748, 0.9417, -0.3361, 0.01748, -0.9525, 0.2298, 0.1999, -0.9525, 0.2298, 0.1999, -0.9525, 0.2298, 0.1999, -0.9525, 0.2298, 0.1999, -0.5022, -0.6688, 0.5482, -0.5022, -0.6688, 0.5482, -0.5022, -0.6688, 0.5482, -0.5022, -0.6688, 0.5482, 0.1293, 0.2522, -0.959, 0.1293, 0.2522, -0.959, 0.1293, 0.2522, -0.959, 0.1293, 0.2522, -0.959, 0.5173, -0.8231, 0.2345, 0.5173, -0.8231, 0.2345, 0.5173, -0.8231, 0.2345, 0.5173, -0.8231, 0.2345, -0.09817, 0.07776, -0.9921, -0.09817, 0.07776, -0.9921, -0.09817, 0.07776, -0.9921, -0.09817, 0.07776, -0.9921, 0.2657, 0.9532, -0.1441, 0.2657, 0.9532, -0.1441, 0.2657, 0.9532, -0.1441, 0.2657, 0.9532, -0.1441, -0.598, 0.4021, -0.6933, -0.598, 0.4021, -0.6933, -0.598, 0.4021, -0.6933, -0.598, 0.4021, -0.6933, 0.1767, -0.9572, 0.2291, 0.1767, -0.9572, 0.2291, 0.1767, -0.9572, 0.2291, 0.1767, -0.9572, 0.2291, -0.6866, 0.6886, 0.2335, -0.6866, 0.6886, 0.2335, -0.6866, 0.6886, 0.2335, -0.6866, 0.6886, 0.2335, 0.08638, -0.9741, 0.2092, 0.08638, -0.9741, 0.2092, 0.08638, -0.9741, 0.2092, 0.08638, -0.9741, 0.2092, -0.7373, 0.4454, -0.5079, -0.7373, 0.4454, -0.5079, -0.7373, 0.4454, -0.5079, -0.7373, 0.4454, -0.5079, -0.3073, 0.8012, -0.5134, -0.3073, 0.8012, -0.5134, -0.3073, 0.8012, -0.5134, -0.3073, 0.8012, -0.5134, 0.8576, -0.3064, 0.4131, 0.8576, -0.3064, 0.4131, 0.8576, -0.3064, 0.4131, 0.8576, -0.3064, 0.4131, 0.7532, 0.4058, -0.5177, 0.7532, 0.4058, -0.5177, 0.7532, 0.4058, -0.5177, 0.7532, 0.4058, -0.5177, -0.7726, 0.5918, -0.23, -0.7726, 0.5918, -0.23, -0.7726, 0.5918, -0.23, -0.7726, 0.5918, -0.23, -0.9989, 0.0461, 0.0003959, -0.9989, 0.0461, 0.0003959, -0.9989, 0.0461, 0.0003959, -0.9989, 0.0461, 0.0003959, -0.06868, -0.8816, 0.4669, -0.06868, -0.8816, 0.4669, -0.06868, -0.8816, 0.4669, -0.06868, -0.8816, 0.4669, -0.7747, 0.5235, -0.3548, -0.7747, 0.5235, -0.3548, -0.7747, 0.5235, -0.3548, -0.7747, 0.5235, -0.3548, 0.8895, -0.4411, 0.1197, 0.8895, -0.4411, 0.1197, 0.8895, -0.4411, 0.1197, 0.8895, -0.4411, 0.1197, -0.6557, -0.7296, -0.1945, -0.6557, -0.7296, -0.1945, -0.6557, -0.7296, -0.1945, -0.6557, -0.7296, -0.1945, 0.8446, -0.01892, -0.5351, 0.8446, -0.01892, -0.5351, 0.8446, -0.01892, -0.5351, 0.8446, -0.01892, -0.5351, -0.9229, -0.375, 0.08794, -0.9229, -0.375, 0.08794, -0.9229, -0.375, 0.08794, -0.9229, -0.375, 0.08794, -0.9229, -0.375, 0.08794, 0.9972, -0.06495, -0.03576, 0.9972, -0.06495, -0.03576, 0.9972, -0.06495, -0.03576, 0.9972, -0.06495, -0.03576, 0.5504, 0.4269, 0.7175, 0.5504, 0.4269, 0.7175, 0.5504, 0.4269, 0.7175, 0.5504, 0.4269, 0.7175, 0.8525, -0.3437, 0.3939, 0.8525, -0.3437, 0.3939, 0.8525, -0.3437, 0.3939, 0.8525, -0.3437, 0.3939, 0.9592, 0.2825, -0.008618, 0.9592, 0.2825, -0.008618, 0.9592, 0.2825, -0.008618, 0.9592, 0.2825, -0.008618, 0.9731, 0.2283, -0.03087, 0.9731, 0.2283, -0.03087, 0.9731, 0.2283, -0.03087, 0.9731, 0.2283, -0.03087, -0.9998, 0.009459, -0.01926, -0.9998, 0.009459, -0.01926, -0.9998, 0.009459, -0.01926, 0.8159, 0.3889, -0.4278, 0.8159, 0.3889, -0.4278, 0.8159, 0.3889, -0.4278, 0.8159, 0.3889, -0.4278, 0.6595, -0.2886, 0.6941, 0.6595, -0.2886, 0.6941, 0.6595, -0.2886, 0.6941, 0.6595, -0.2886, 0.6941, -0.1758, -0.9592, 0.2216, -0.1758, -0.9592, 0.2216, -0.1758, -0.9592, 0.2216, -0.1758, -0.9592, 0.2216, 0.6627, 0.7122, -0.2317, 0.6627, 0.7122, -0.2317, 0.6627, 0.7122, -0.2317, 0.6627, 0.7122, -0.2317, 0.3289, -0.65, 0.6851, 0.3289, -0.65, 0.6851, 0.3289, -0.65, 0.6851, 0.3289, -0.65, 0.6851, -0.0539, -0.9835, -0.1727, -0.0539, -0.9835, -0.1727, -0.0539, -0.9835, -0.1727, -0.0539, -0.9835, -0.1727, 0.2019, 0.3663, 0.9083, 0.2019, 0.3663, 0.9083, 0.2019, 0.3663, 0.9083, 0.2019, 0.3663, 0.9083, -0.1087, 0.9803, 0.165, -0.1087, 0.9803, 0.165, -0.1087, 0.9803, 0.165, -0.1087, 0.9803, 0.165, -0.4121, -0.9111, 0.004581, -0.4121, -0.9111, 0.004581, -0.4121, -0.9111, 0.004581, -0.4121, -0.9111, 0.004581, -0.8909, -0.4543, -0.003214, -0.8909, -0.4543, -0.003214, -0.8909, -0.4543, -0.003214, -0.8909, -0.4543, -0.003214, -0.7315, -0.2109, 0.6484, -0.7315, -0.2109, 0.6484, -0.7315, -0.2109, 0.6484, -0.7315, -0.2109, 0.6484, -0.6916, -0.04468, -0.7209, -0.6916, -0.04468, -0.7209, -0.6916, -0.04468, -0.7209, -0.6916, -0.04468, -0.7209, -0.2316, 0.5027, 0.8328, -0.2316, 0.5027, 0.8328, -0.2316, 0.5027, 0.8328, -0.2316, 0.5027, 0.8328, -0.9398, 0.2139, -0.2665, -0.9398, 0.2139, -0.2665, -0.9398, 0.2139, -0.2665, -0.9398, 0.2139, -0.2665, -0.597, 0.7722, -0.2175, -0.597, 0.7722, -0.2175, -0.597, 0.7722, -0.2175, -0.597, 0.7722, -0.2175, -0.5447, 0.3648, -0.7551, -0.5447, 0.3648, -0.7551, -0.5447, 0.3648, -0.7551, -0.5447, 0.3648, -0.7551, -0.9564, -0.2841, 0.06759, -0.9564, -0.2841, 0.06759, -0.9564, -0.2841, 0.06759, -0.9564, -0.2841, 0.06759, -0.6978, 0.03536, -0.7154, -0.6978, 0.03536, -0.7154, -0.6978, 0.03536, -0.7154, -0.6978, 0.03536, -0.7154, -0.2002, 0.9715, -0.127, -0.2002, 0.9715, -0.127, -0.2002, 0.9715, -0.127, -0.2002, 0.9715, -0.127, -0.3111, 0.9504, 0.005208, -0.3111, 0.9504, 0.005208, -0.3111, 0.9504, 0.005208, -0.3111, 0.9504, 0.005208, -0.6241, -0.7764, -0.08835, -0.6241, -0.7764, -0.08835, -0.6241, -0.7764, -0.08835, -0.6241, -0.7764, -0.08835, -0.01233, -0.02106, 0.9997, -0.01233, -0.02106, 0.9997, -0.01233, -0.02106, 0.9997, -0.01233, -0.02106, 0.9997, 0.06915, -0.8516, 0.5196, 0.06915, -0.8516, 0.5196, 0.06915, -0.8516, 0.5196, 0.06915, -0.8516, 0.5196, 0.1964, -0.7093, 0.677, 0.1964, -0.7093, 0.677, 0.1964, -0.7093, 0.677, 0.1964, -0.7093, 0.677, 0.317, 0.7108, -0.6279, 0.317, 0.7108, -0.6279, 0.317, 0.7108, -0.6279, 0.317, 0.7108, -0.6279, -0.02298, 0.9734, 0.2278, -0.02298, 0.9734, 0.2278, -0.02298, 0.9734, 0.2278, -0.02298, 0.9734, 0.2278])] * 3)])

# ---- objects
ob_cube = bpy.data.objects.new('Cube', me_cube_008)

# ---- transforms, parenting, visibility, modifiers, constraints
ob_cube.location = (0.0, 2.842e-16, 1.349)
ob_cube.rotation_euler = (-1.629e-07, 0.0, 0.0)
ob_cube.scale = (0.4841, 0.4841, 0.4841)
ob_cube.use_mesh_mirror_x = True
_m = ob_cube.modifiers.new('Subdivision', 'SUBSURF')

# ---- collection membership
col_collection.objects.link(ob_cube)

# ---- scene / render settings (as saved in the file)
scene.frame_start = 1; scene.frame_end = 250; scene.frame_set(1)
scene.render.engine = 'BLENDER_EEVEE_NEXT'
scene.render.bake_bias = 0.0
scene.render.bake_samples = 0
scene.eevee.use_volume_custom_range = False
bpy.context.view_layer.update()

# ---- added for rendering (the .blend has no active camera and no usable light): camera, sun
cam_auto = bpy.data.cameras.new('AutoCamera')
cam_auto.lens = 50.0
cam_auto.sensor_width = 36.0
cam_auto.clip_end = 1000.0
ob_auto_camera = bpy.data.objects.new('AutoCamera', cam_auto)
scene.collection.objects.link(ob_auto_camera)
ob_auto_camera.location = (2.6402, -3.27582, 3.03777)
ob_auto_camera.rotation_euler = (1.09748, -7.21219e-08, 0.694738)
scene.camera = ob_auto_camera
light_auto_sun = bpy.data.lights.new('AutoSun', 'SUN')
light_auto_sun.energy = 3.0
light_auto_sun.angle = 0.0523599
ob_auto_sun = bpy.data.objects.new('AutoSun', light_auto_sun)
scene.collection.objects.link(ob_auto_sun)
ob_auto_sun.rotation_euler = (0.872665, 0.174533, 0.523599)
bpy.context.view_layer.update()
